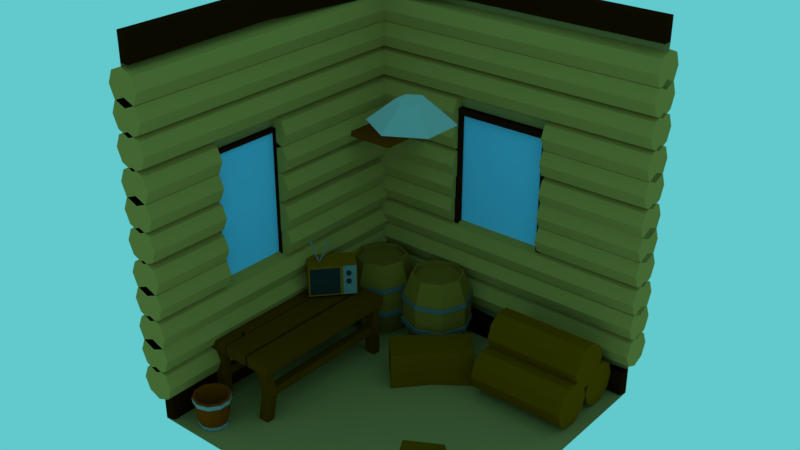 # Source: Room_LowPoly2.blend  (saved by Blender 2.79.0; exported with 4.5.12 LTS)
import bpy
from mathutils import Matrix  # noqa: F401  (used for matrix-valued properties, if any)

bpy.ops.wm.read_factory_settings(use_empty=True)
scene = bpy.context.scene
scene.name = 'Scene'

# ---- collections
col_collection_1 = bpy.data.collections.new('Collection 1'); scene.collection.children.link(col_collection_1)

# ---- materials (node trees are filled in below, after node groups)
mat_wood = bpy.data.materials.new('Wood')
mat_wood.alpha_threshold = 0.0
mat_wood.use_transparent_shadow = False
mat_wood.diffuse_color = (0.448, 0.2265, 0.05376, 1.0)
mat_wood.roughness = 0.5
mat_barell_wood = bpy.data.materials.new('Barell_Wood')
mat_barell_wood.alpha_threshold = 0.0
mat_barell_wood.use_transparent_shadow = False
mat_barell_wood.diffuse_color = (0.2598, 0.1079, 0.01458, 1.0)
mat_barell_wood.roughness = 0.5
mat_material = bpy.data.materials.new('Material')
mat_material.alpha_threshold = 0.0
mat_material.use_transparent_shadow = False
mat_material.diffuse_color = (0.1149, 0.1149, 0.1149, 1.0)
mat_material.roughness = 0.5
mat_hay_001 = bpy.data.materials.new('Hay.001')
mat_hay_001.alpha_threshold = 0.0
mat_hay_001.use_transparent_shadow = False
mat_hay_001.diffuse_color = (0.1895, 0.05353, 0.0, 1.0)
mat_hay_001.roughness = 0.5
mat_tv_wood = bpy.data.materials.new('TV_Wood')
mat_tv_wood.alpha_threshold = 0.0
mat_tv_wood.use_transparent_shadow = False
mat_tv_wood.diffuse_color = (0.2738, 0.08341, 0.0, 1.0)
mat_tv_wood.roughness = 0.5
mat_tv_glass = bpy.data.materials.new('TV_Glass')
mat_tv_glass.alpha_threshold = 0.0
mat_tv_glass.use_transparent_shadow = False
mat_tv_glass.diffuse_color = (0.02038, 0.02038, 0.02038, 1.0)
mat_tv_glass.roughness = 0.5
mat_tv_metall = bpy.data.materials.new('TV_Metall')
mat_tv_metall.alpha_threshold = 0.0
mat_tv_metall.use_transparent_shadow = False
mat_tv_metall.diffuse_color = (0.1734, 0.1734, 0.1734, 1.0)
mat_tv_metall.roughness = 0.5
mat_vedro_wood = bpy.data.materials.new('Vedro_wood')
mat_vedro_wood.alpha_threshold = 0.0
mat_vedro_wood.use_transparent_shadow = False
mat_vedro_wood.diffuse_color = (0.2462, 0.03689, 0.0, 1.0)
mat_vedro_wood.roughness = 0.5
mat_vedro_iron = bpy.data.materials.new('Vedro_Iron')
mat_vedro_iron.alpha_threshold = 0.0
mat_vedro_iron.use_transparent_shadow = False
mat_vedro_iron.diffuse_color = (0.2462, 0.2462, 0.2462, 1.0)
mat_vedro_iron.roughness = 0.5
mat_polka_wood = bpy.data.materials.new('Polka_Wood')
mat_polka_wood.alpha_threshold = 0.0
mat_polka_wood.use_transparent_shadow = False
mat_polka_wood.diffuse_color = (0.1789, 0.03591, 0.0, 1.0)
mat_polka_wood.roughness = 0.5
mat_woodtable = bpy.data.materials.new('WoodTable')
mat_woodtable.alpha_threshold = 0.0
mat_woodtable.use_transparent_shadow = False
mat_woodtable.diffuse_color = (0.1282, 0.03208, 0.0, 1.0)
mat_woodtable.roughness = 0.5
mat_lamp_iron = bpy.data.materials.new('Lamp_Iron')
mat_lamp_iron.alpha_threshold = 0.0
mat_lamp_iron.use_transparent_shadow = False
mat_lamp_iron.diffuse_color = (0.3424, 0.3424, 0.3424, 1.0)
mat_lamp_iron.roughness = 0.5
mat_garage = bpy.data.materials.new('Garage')
mat_garage.alpha_threshold = 0.0
mat_garage.use_transparent_shadow = False
mat_garage.diffuse_color = (0.3467, 0.1946, 0.0648, 1.0)
mat_garage.roughness = 0.5
mat_garage_wood = bpy.data.materials.new('Garage_Wood')
mat_garage_wood.alpha_threshold = 0.0
mat_garage_wood.use_transparent_shadow = False
mat_garage_wood.diffuse_color = (0.03106, 0.005913, 0.0, 1.0)
mat_garage_wood.roughness = 0.5
mat_sky = bpy.data.materials.new('Sky')
mat_sky.alpha_threshold = 0.0
mat_sky.use_transparent_shadow = False
mat_sky.diffuse_color = (0.1805, 0.508, 0.8, 1.0)
mat_sky.roughness = 0.5

# ---- material node trees

# ---- world
world_world = bpy.data.worlds.new('World'); scene.world = world_world
world_world.color = (0.1218, 0.5867, 0.6038)
world_world.use_sun_shadow = False
world_world.sun_shadow_jitter_overblur = 0.0
world_world.cycles.sampling_method = 'MANUAL'

# ---- meshes
me_cylinder_003 = bpy.data.meshes.new('Cylinder.003')
me_cylinder_003.from_pydata([(6.211, 1.0, -1.0), (6.211, 1.0, 1.025), (6.918, 0.7071, -1.0), (6.918, 0.7071, 1.025), (7.211, 2.755e-06, -1.0), (7.211, 2.755e-06, 1.025), (6.918, -0.7071, -1.0), (6.918, -0.7071, 1.025), (6.211, -1.0, -1.0), (6.211, -1.0, 1.025), (5.504, -0.7071, -1.0), (5.504, -0.7071, 1.025), (5.211, 2.593e-06, -1.0), (5.211, 2.593e-06, 1.025), (5.504, 0.7071, -1.0), (5.504, 0.7071, 1.025), (7.671, 1.0, -1.0), (7.671, 1.0, 1.025), (8.378, 0.7071, -1.0), (8.378, 0.7071, 1.025), (8.671, 2.834e-06, -1.0), (8.671, 2.834e-06, 1.025), (8.378, -0.7071, -1.0), (8.378, -0.7071, 1.025), (7.671, -1.0, -1.0), (7.671, -1.0, 1.025), (6.964, -0.7071, -1.0), (6.964, -0.7071, 1.025), (6.671, 2.673e-06, -1.0), (6.671, 2.673e-06, 1.025), (6.964, 0.7071, -1.0), (6.964, 0.7071, 1.025), (9.366, 1.0, -1.0), (9.366, 1.0, 1.025), (10.07, 0.7071, -1.0), (10.07, 0.7071, 1.025), (10.37, 1.918e-06, -1.0), (10.37, 1.918e-06, 1.025), (10.07, -0.7071, -1.0), (10.07, -0.7071, 1.025), (9.366, -1.0, -1.0), (9.366, -1.0, 1.025), (8.658, -0.7071, -1.0), (8.658, -0.7071, 1.025), (8.366, 1.865e-06, -1.0), (8.366, 1.865e-06, 1.025), (8.658, 0.7071, -1.0), (8.658, 0.7071, 1.025), (10.87, 1.0, -1.0), (10.87, 1.0, 1.025), (11.57, 0.7071, -1.0), (11.57, 0.7071, 1.025), (11.87, 3.007e-06, -1.0), (11.87, 3.007e-06, 1.025), (11.57, -0.7071, -1.0), (11.57, -0.7071, 1.025), (10.87, -1.0, -1.0), (10.87, -1.0, 1.025), (10.16, -0.7071, -1.0), (10.16, -0.7071, 1.025), (9.867, 2.846e-06, -1.0), (9.867, 2.846e-06, 1.025), (10.16, 0.7071, -1.0), (10.16, 0.7071, 1.025), (12.56, 1.0, -1.0), (12.56, 1.0, 1.025), (13.27, 0.7071, -1.0), (13.27, 0.7071, 1.025), (13.56, 2.091e-06, -1.0), (13.56, 2.091e-06, 1.025), (13.27, -0.7071, -1.0), (13.27, -0.7071, 1.025), (12.56, -1.0, -1.0), (12.56, -1.0, 1.025), (11.85, -0.7071, -1.0), (11.85, -0.7071, 1.025), (11.56, 2.038e-06, -1.0), (11.56, 2.038e-06, 1.025), (11.85, 0.7071, -1.0), (11.85, 0.7071, 1.025), (1.699, 1.0, -1.0), (1.699, 1.0, 1.025), (2.407, 0.7071, -1.0), (2.407, 0.7071, 1.025), (2.699, 1.801e-06, -1.0), (2.699, 1.801e-06, 1.025), (2.407, -0.7071, -1.0), (2.407, -0.7071, 1.025), (1.699, -1.0, -1.0), (1.699, -1.0, 1.025), (0.9923, -0.7071, -1.0), (0.9923, -0.7071, 1.025), (0.6994, 1.64e-06, -1.0), (0.6994, 1.64e-06, 1.025), (0.9923, 0.7071, -1.0), (0.9923, 0.7071, 1.025), (3.16, 1.0, -1.0), (3.16, 1.0, 1.025), (3.867, 0.7071, -1.0), (3.867, 0.7071, 1.025), (4.16, 1.88e-06, -1.0), (4.16, 1.88e-06, 1.025), (3.867, -0.7071, -1.0), (3.867, -0.7071, 1.025), (3.16, -1.0, -1.0), (3.16, -1.0, 1.025), (2.453, -0.7071, -1.0), (2.453, -0.7071, 1.025), (2.16, 1.719e-06, -1.0), (2.16, 1.719e-06, 1.025), (2.453, 0.7071, -1.0), (2.453, 0.7071, 1.025), (4.854, 1.0, -1.0), (4.854, 1.0, 1.025), (5.561, 0.7071, -1.0), (5.561, 0.7071, 1.025), (5.854, 9.642e-07, -1.0), (5.854, 9.642e-07, 1.025), (5.561, -0.7071, -1.0), (5.561, -0.7071, 1.025), (4.854, -1.0, -1.0), (4.854, -1.0, 1.025), (4.147, -0.7071, -1.0), (4.147, -0.7071, 1.025), (3.854, 9.114e-07, -1.0), (3.854, 9.114e-07, 1.025), (4.147, 0.7071, -1.0), (4.147, 0.7071, 1.025), (-3.155, 1.0, -1.0), (-3.155, 1.0, 1.025), (-2.448, 0.7071, -1.0), (-2.448, 0.7071, 1.025), (-2.155, 9.642e-07, -1.0), (-2.155, 9.642e-07, 1.025), (-2.448, -0.7071, -1.0), (-2.448, -0.7071, 1.025), (-3.155, -1.0, -1.0), (-3.155, -1.0, 1.025), (-3.862, -0.7071, -1.0), (-3.862, -0.7071, 1.025), (-4.155, 9.114e-07, -1.0), (-4.155, 9.114e-07, 1.025), (-3.862, 0.7071, -1.0), (-3.862, 0.7071, 1.025), (-1.694, 1.0, -1.0), (-1.694, 1.0, 1.025), (-0.9872, 0.7071, -1.0), (-0.9872, 0.7071, 1.025), (-0.6943, 9.642e-07, -1.0), (-0.6943, 9.642e-07, 1.025), (-0.9872, -0.7071, -1.0), (-0.9872, -0.7071, 1.025), (-1.694, -1.0, -1.0), (-1.694, -1.0, 1.025), (-2.401, -0.7071, -1.0), (-2.401, -0.7071, 1.025), (-2.694, 9.114e-07, -1.0), (-2.694, 9.114e-07, 1.025), (-2.401, 0.7071, -1.0), (-2.401, 0.7071, 1.025), (0.0, 1.0, -1.0), (1.671e-08, 1.0, 1.025), (0.7071, 0.7071, -1.0), (0.7071, 0.7071, 1.025), (1.0, -4.371e-08, -1.0), (1.0, -4.371e-08, 1.025), (0.7071, -0.7071, -1.0), (0.7071, -0.7071, 1.025), (-8.742e-08, -1.0, -1.0), (-7.071e-08, -1.0, 1.025), (-0.7071, -0.7071, -1.0), (-0.7071, -0.7071, 1.025), (-1.0, 1.192e-08, -1.0), (-1.0, 1.192e-08, 1.025), (-0.7071, 0.7071, -1.0), (-0.7071, 0.7071, 1.025), (3.16, 1.0, -0.2955), (3.867, 0.7071, -0.2955), (4.16, 1.88e-06, -0.2955), (3.867, -0.7071, -0.2955), (3.16, -1.0, -0.2955), (2.453, -0.7071, -0.2955), (2.16, 1.719e-06, -0.2955), (2.453, 0.7071, -0.2955), (4.854, 1.0, -0.2951), (5.561, 0.7071, -0.2951), (5.854, 9.642e-07, -0.2951), (5.561, -0.7071, -0.2951), (4.854, -1.0, -0.2951), (4.147, -0.7071, -0.2951), (3.854, 9.114e-07, -0.2951), (4.147, 0.7071, -0.2951), (6.211, 1.0, -0.3027), (6.918, 0.7071, -0.3027), (7.211, 2.755e-06, -0.3027), (6.918, -0.7071, -0.3027), (6.211, -1.0, -0.3027), (5.504, -0.7071, -0.3027), (5.211, 2.593e-06, -0.3027), (5.504, 0.7071, -0.3027), (7.671, 1.0, -0.3058), (8.378, 0.7071, -0.3058), (8.671, 2.834e-06, -0.3058), (8.378, -0.7071, -0.3058), (7.671, -1.0, -0.3058), (6.964, -0.7071, -0.3058), (6.671, 2.673e-06, -0.3058), (6.964, 0.7071, -0.3058), (7.671, 1.0, 0.3375), (8.378, 0.7071, 0.3375), (8.671, 2.834e-06, 0.3375), (8.378, -0.7071, 0.3375), (7.671, -1.0, 0.3375), (6.964, -0.7071, 0.3375), (6.671, 2.673e-06, 0.3375), (6.964, 0.7071, 0.3375), (6.211, 1.0, 0.3399), (6.918, 0.7071, 0.3399), (7.211, 2.755e-06, 0.3399), (6.918, -0.7071, 0.3399), (6.211, -1.0, 0.3399), (5.504, -0.7071, 0.3399), (5.211, 2.593e-06, 0.3399), (5.504, 0.7071, 0.3399), (4.854, 1.0, 0.3436), (5.561, 0.7071, 0.3436), (5.854, 9.642e-07, 0.3436), (5.561, -0.7071, 0.3436), (4.854, -1.0, 0.3436), (4.147, -0.7071, 0.3436), (3.854, 9.114e-07, 0.3436), (4.147, 0.7071, 0.3436), (3.16, 1.0, 0.336), (3.867, 0.7071, 0.336), (4.16, 1.88e-06, 0.336), (3.867, -0.7071, 0.336), (3.16, -1.0, 0.336), (2.453, -0.7071, 0.336), (2.16, 1.719e-06, 0.336), (2.453, 0.7071, 0.336), (1.699, 1.0, 0.3378), (2.407, 0.7071, 0.3378), (2.699, 1.801e-06, 0.3378), (2.407, -0.7071, 0.3378), (1.699, -1.0, 0.3378), (0.9923, -0.7071, 0.3378), (0.6994, 1.64e-06, 0.3378), (0.9923, 0.7071, 0.3378), (2.407, 0.7071, -0.2962), (2.699, 1.801e-06, -0.2962), (2.407, -0.7071, -0.2962), (1.699, -1.0, -0.2962), (0.9923, -0.7071, -0.2962), (0.6994, 1.64e-06, -0.2962), (0.9923, 0.7071, -0.2962), (1.699, 1.0, -0.2962), (-3.155, -0.1633, -0.8437), (-3.155, -17.98, -0.8437), (-2.448, -0.1633, -0.8764), (-2.448, -17.98, -0.8764), (-2.155, -0.1633, -0.9553), (-2.155, -17.98, -0.9553), (-2.448, -0.1633, -1.034), (-2.448, -17.98, -1.034), (-3.155, -0.1633, -1.067), (-3.155, -17.98, -1.067), (-3.862, -0.1633, -1.034), (-3.862, -17.98, -1.034), (-4.155, -0.1633, -0.9553), (-4.155, -17.98, -0.9553), (-3.862, -0.1633, -0.8764), (-3.862, -17.98, -0.8764), (-1.694, -0.1633, -0.8437), (-1.694, -17.98, -0.8437), (-0.9872, -0.1633, -0.8764), (-0.9872, -17.98, -0.8764), (-0.6943, -0.1633, -0.9553), (-0.6943, -17.98, -0.9553), (-0.9872, -0.1633, -1.034), (-0.9872, -17.98, -1.034), (-1.694, -0.1633, -1.067), (-1.694, -17.98, -1.067), (-2.401, -0.1633, -1.034), (-2.401, -17.98, -1.034), (-2.694, -0.1633, -0.9553), (-2.694, -17.98, -0.9553), (-2.401, -0.1633, -0.8764), (-2.401, -17.98, -0.8764), (1.881e-07, -0.1633, -0.8437), (-1.242e-06, -17.98, -0.8437), (0.7071, -0.1633, -0.8764), (0.7071, -17.98, -0.8764), (1.0, -0.1633, -0.9553), (1.0, -17.98, -0.9553), (0.7071, -0.1633, -1.034), (0.7071, -17.98, -1.034), (-1.695e-07, -0.1633, -1.067), (-1.6e-06, -17.98, -1.067), (-0.7071, -0.1633, -1.034), (-0.7071, -17.98, -1.034), (-1.0, -0.1633, -0.9553), (-1.0, -17.98, -0.9553), (-0.7071, -0.1633, -0.8764), (-0.7071, -17.98, -0.8764), (1.789, -0.1633, -0.8437), (1.789, -17.98, -0.8437), (2.496, -0.1633, -0.8764), (2.496, -17.98, -0.8764), (2.789, -0.1633, -0.9553), (2.789, -17.98, -0.9553), (2.496, -0.1633, -1.034), (2.496, -17.98, -1.034), (1.789, -0.1633, -1.067), (1.789, -17.98, -1.067), (1.081, -0.1633, -1.034), (1.081, -17.98, -1.034), (0.7885, -0.1633, -0.9553), (0.7885, -17.98, -0.9553), (1.081, -0.1633, -0.8764), (1.081, -17.98, -0.8764), (3.249, -0.1633, -0.8437), (3.249, -17.98, -0.8437), (3.956, -0.1633, -0.8764), (3.956, -17.98, -0.8764), (4.249, -0.1633, -0.9553), (4.249, -17.98, -0.9553), (3.956, -0.1633, -1.034), (3.956, -17.98, -1.034), (3.249, -0.1633, -1.067), (3.249, -17.98, -1.067), (2.542, -0.1633, -1.034), (2.542, -17.98, -1.034), (2.249, -0.1633, -0.9553), (2.249, -17.98, -0.9553), (2.542, -0.1633, -0.8764), (2.542, -17.98, -0.8764), (4.943, -0.1633, -0.8437), (4.943, -17.98, -0.8437), (5.65, -0.1633, -0.8764), (5.65, -17.98, -0.8764), (5.943, -0.1633, -0.9553), (5.943, -17.98, -0.9553), (5.65, -0.1633, -1.034), (5.65, -17.98, -1.034), (4.943, -0.1633, -1.067), (4.943, -17.98, -1.067), (4.236, -0.1633, -1.034), (4.236, -17.98, -1.034), (3.943, -0.1633, -0.9553), (3.943, -17.98, -0.9553), (4.236, -0.1633, -0.8764), (4.236, -17.98, -0.8764), (6.751, -0.1633, -0.8437), (6.751, -17.98, -0.8437), (7.458, -0.1633, -0.8764), (7.458, -17.98, -0.8764), (7.751, -0.1633, -0.9553), (7.751, -17.98, -0.9553), (7.458, -0.1633, -1.034), (7.458, -17.98, -1.034), (6.751, -0.1633, -1.067), (6.751, -17.98, -1.067), (6.044, -0.1633, -1.034), (6.044, -17.98, -1.034), (5.751, -0.1633, -0.9553), (5.751, -17.98, -0.9553), (6.044, -0.1633, -0.8764), (6.044, -17.98, -0.8764), (8.211, -0.1633, -0.8437), (8.211, -17.98, -0.8437), (8.919, -0.1633, -0.8764), (8.919, -17.98, -0.8764), (9.211, -0.1633, -0.9553), (9.211, -17.98, -0.9553), (8.919, -0.1633, -1.034), (8.919, -17.98, -1.034), (8.211, -0.1633, -1.067), (8.211, -17.98, -1.067), (7.504, -0.1633, -1.034), (7.504, -17.98, -1.034), (7.211, -0.1633, -0.9553), (7.211, -17.98, -0.9553), (7.504, -0.1633, -0.8764), (7.504, -17.98, -0.8764), (9.906, -0.1633, -0.8437), (9.906, -17.98, -0.8437), (10.61, -0.1633, -0.8764), (10.61, -17.98, -0.8764), (10.91, -0.1633, -0.9553), (10.91, -17.98, -0.9553), (10.61, -0.1633, -1.034), (10.61, -17.98, -1.034), (9.906, -0.1633, -1.067), (9.906, -17.98, -1.067), (9.199, -0.1633, -1.034), (9.199, -17.98, -1.034), (8.906, -0.1633, -0.9553), (8.906, -17.98, -0.9553), (9.199, -0.1633, -0.8764), (9.199, -17.98, -0.8764), (11.29, -0.1633, -0.8437), (11.29, -17.98, -0.8437), (11.99, -0.1633, -0.8764), (11.99, -17.98, -0.8764), (12.29, -0.1633, -0.9553), (12.29, -17.98, -0.9553), (11.99, -0.1633, -1.034), (11.99, -17.98, -1.034), (11.29, -0.1633, -1.067), (11.29, -17.98, -1.067), (10.58, -0.1633, -1.034), (10.58, -17.98, -1.034), (10.29, -0.1633, -0.9553), (10.29, -17.98, -0.9553), (10.58, -0.1633, -0.8764), (10.58, -17.98, -0.8764), (12.98, -0.1633, -0.8437), (12.98, -17.98, -0.8437), (13.69, -0.1633, -0.8764), (13.69, -17.98, -0.8764), (13.98, -0.1633, -0.9553), (13.98, -17.98, -0.9553), (13.69, -0.1633, -1.034), (13.69, -17.98, -1.034), (12.98, -0.1633, -1.067), (12.98, -17.98, -1.067), (12.27, -0.1633, -1.034), (12.27, -17.98, -1.034), (11.98, -0.1633, -0.9553), (11.98, -17.98, -0.9553), (12.27, -0.1633, -0.8764), (12.27, -17.98, -0.8764), (8.211, -8.917, -0.8437), (8.919, -8.917, -0.8764), (9.211, -8.917, -0.9553), (8.919, -8.917, -1.034), (8.211, -8.917, -1.067), (7.504, -8.917, -1.034), (7.211, -8.917, -0.9553), (7.504, -8.917, -0.8764), (6.751, -8.953, -0.8437), (7.458, -8.953, -0.8764), (7.751, -8.953, -0.9553), (7.458, -8.953, -1.034), (6.751, -8.953, -1.067), (6.044, -8.953, -1.034), (5.751, -8.953, -0.9553), (6.044, -8.953, -0.8764), (4.943, -8.953, -0.8437), (5.65, -8.953, -0.8764), (5.943, -8.953, -0.9553), (5.65, -8.953, -1.034), (4.943, -8.953, -1.067), (4.236, -8.953, -1.034), (3.943, -8.953, -0.9553), (4.236, -8.953, -0.8764), (3.249, -8.953, -0.8437), (3.956, -8.953, -0.8764), (4.249, -8.953, -0.9553), (3.956, -8.953, -1.034), (3.249, -8.953, -1.067), (2.542, -8.953, -1.034), (2.249, -8.953, -0.9553), (2.542, -8.953, -0.8764), (3.249, -13.38, -0.8437), (3.956, -13.38, -0.8764), (4.249, -13.38, -0.9553), (3.956, -13.38, -1.034), (3.249, -13.38, -1.067), (2.542, -13.38, -1.034), (2.249, -13.38, -0.9553), (2.542, -13.38, -0.8764), (4.943, -13.35, -0.8437), (5.65, -13.35, -0.8764), (5.943, -13.35, -0.9553), (5.65, -13.35, -1.034), (4.943, -13.35, -1.067), (4.236, -13.35, -1.034), (3.943, -13.35, -0.9553), (4.236, -13.35, -0.8764), (6.751, -13.35, -0.8437), (7.458, -13.35, -0.8764), (7.751, -13.35, -0.9553), (7.458, -13.35, -1.034), (6.751, -13.35, -1.067), (6.044, -13.35, -1.034), (5.751, -13.35, -0.9553), (6.044, -13.35, -0.8764), (8.211, -13.33, -0.8437), (8.919, -13.33, -0.8764), (9.211, -13.33, -0.9553), (8.919, -13.33, -1.034), (8.211, -13.33, -1.067), (7.504, -13.33, -1.034), (7.211, -13.33, -0.9553), (7.504, -13.33, -0.8764), (1.789, -8.953, -0.8437), (2.496, -8.953, -0.8764), (2.789, -8.953, -0.9553), (2.496, -8.953, -1.034), (1.789, -8.953, -1.067), (1.081, -8.953, -1.034), (0.7885, -8.953, -0.9553), (1.081, -8.953, -0.8764), (1.789, -13.35, -0.8437), (2.496, -13.35, -0.8764), (2.789, -13.35, -0.9553), (2.496, -13.35, -1.034), (1.789, -13.35, -1.067), (1.081, -13.35, -1.034), (0.7885, -13.35, -0.9553), (1.081, -13.35, -0.8764)], [], [(216, 1, 3, 217), (217, 3, 5, 218), (218, 5, 7, 219), (219, 7, 9, 220), (220, 9, 11, 221), (221, 11, 13, 222), (3, 1, 15, 13, 11, 9, 7, 5), (222, 13, 15, 223), (223, 15, 1, 216), (0, 2, 4, 6, 8, 10, 12, 14), (208, 17, 19, 209), (209, 19, 21, 210), (210, 21, 23, 211), (211, 23, 25, 212), (212, 25, 27, 213), (213, 27, 29, 214), (19, 17, 31, 29, 27, 25, 23, 21), (214, 29, 31, 215), (215, 31, 17, 208), (16, 18, 20, 22, 24, 26, 28, 30), (32, 33, 35, 34), (34, 35, 37, 36), (36, 37, 39, 38), (38, 39, 41, 40), (40, 41, 43, 42), (42, 43, 45, 44), (35, 33, 47, 45, 43, 41, 39, 37), (44, 45, 47, 46), (46, 47, 33, 32), (32, 34, 36, 38, 40, 42, 44, 46), (48, 49, 51, 50), (50, 51, 53, 52), (52, 53, 55, 54), (54, 55, 57, 56), (56, 57, 59, 58), (58, 59, 61, 60), (51, 49, 63, 61, 59, 57, 55, 53), (60, 61, 63, 62), (62, 63, 49, 48), (64, 65, 67, 66), (66, 67, 69, 68), (68, 69, 71, 70), (70, 71, 73, 72), (72, 73, 75, 74), (74, 75, 77, 76), (67, 65, 79, 77, 75, 73, 71, 69), (76, 77, 79, 78), (78, 79, 65, 64), (240, 81, 83, 241), (241, 83, 85, 242), (242, 85, 87, 243), (243, 87, 89, 244), (244, 89, 91, 245), (245, 91, 93, 246), (83, 81, 95, 93, 91, 89, 87, 85), (246, 93, 95, 247), (247, 95, 81, 240), (80, 82, 84, 86, 88, 90, 92, 94), (232, 97, 99, 233), (233, 99, 101, 234), (234, 101, 103, 235), (235, 103, 105, 236), (236, 105, 107, 237), (237, 107, 109, 238), (99, 97, 111, 109, 107, 105, 103, 101), (238, 109, 111, 239), (239, 111, 97, 232), (96, 98, 100, 102, 104, 106, 108, 110), (224, 113, 115, 225), (225, 115, 117, 226), (226, 117, 119, 227), (227, 119, 121, 228), (228, 121, 123, 229), (229, 123, 125, 230), (115, 113, 127, 125, 123, 121, 119, 117), (230, 125, 127, 231), (231, 127, 113, 224), (112, 114, 116, 118, 120, 122, 124, 126), (128, 129, 131, 130), (130, 131, 133, 132), (132, 133, 135, 134), (134, 135, 137, 136), (136, 137, 139, 138), (138, 139, 141, 140), (131, 129, 143, 141, 139, 137, 135, 133), (140, 141, 143, 142), (142, 143, 129, 128), (128, 130, 132, 134, 136, 138, 140, 142), (144, 145, 147, 146), (146, 147, 149, 148), (148, 149, 151, 150), (150, 151, 153, 152), (152, 153, 155, 154), (154, 155, 157, 156), (147, 145, 159, 157, 155, 153, 151, 149), (156, 157, 159, 158), (158, 159, 145, 144), (144, 146, 148, 150, 152, 154, 156, 158), (160, 161, 163, 162), (162, 163, 165, 164), (164, 165, 167, 166), (166, 167, 169, 168), (168, 169, 171, 170), (170, 171, 173, 172), (163, 161, 175, 173, 171, 169, 167, 165), (172, 173, 175, 174), (174, 175, 161, 160), (160, 162, 164, 166, 168, 170, 172, 174), (110, 183, 176, 96), (108, 182, 183, 110), (106, 181, 182, 108), (104, 180, 181, 106), (102, 179, 180, 104), (100, 178, 179, 102), (98, 177, 178, 100), (96, 176, 177, 98), (126, 191, 184, 112), (124, 190, 191, 126), (122, 189, 190, 124), (120, 188, 189, 122), (118, 187, 188, 120), (116, 186, 187, 118), (114, 185, 186, 116), (112, 184, 185, 114), (14, 199, 192, 0), (12, 198, 199, 14), (10, 197, 198, 12), (8, 196, 197, 10), (6, 195, 196, 8), (4, 194, 195, 6), (2, 193, 194, 4), (0, 192, 193, 2), (30, 207, 200, 16), (28, 206, 207, 30), (26, 205, 206, 28), (24, 204, 205, 26), (22, 203, 204, 24), (20, 202, 203, 22), (18, 201, 202, 20), (16, 200, 201, 18), (215, 208, 209, 210, 211, 212, 213, 214), (223, 216, 217, 218, 219, 220, 221, 222), (231, 224, 225, 226, 227, 228, 229, 230), (239, 232, 233, 234, 235, 236, 237, 238), (183, 182, 181, 180, 179, 178, 177, 176), (191, 190, 189, 188, 187, 186, 185, 184), (199, 198, 197, 196, 195, 194, 193, 192), (207, 206, 205, 204, 203, 202, 201, 200), (247, 240, 241, 242, 243, 244, 245, 246), (255, 254, 253, 252, 251, 250, 249, 248), (80, 255, 248, 82), (82, 248, 249, 84), (84, 249, 250, 86), (86, 250, 251, 88), (88, 251, 252, 90), (90, 252, 253, 92), (92, 253, 254, 94), (94, 254, 255, 80), (256, 257, 259, 258), (258, 259, 261, 260), (260, 261, 263, 262), (262, 263, 265, 264), (264, 265, 267, 266), (266, 267, 269, 268), (259, 257, 271, 269, 267, 265, 263, 261), (268, 269, 271, 270), (270, 271, 257, 256), (272, 273, 275, 274), (274, 275, 277, 276), (276, 277, 279, 278), (278, 279, 281, 280), (280, 281, 283, 282), (282, 283, 285, 284), (275, 273, 287, 285, 283, 281, 279, 277), (284, 285, 287, 286), (286, 287, 273, 272), (288, 289, 291, 290), (290, 291, 293, 292), (292, 293, 295, 294), (294, 295, 297, 296), (296, 297, 299, 298), (298, 299, 301, 300), (291, 289, 303, 301, 299, 297, 295, 293), (300, 301, 303, 302), (302, 303, 289, 288), (504, 305, 307, 505), (505, 307, 309, 506), (506, 309, 311, 507), (507, 311, 313, 508), (508, 313, 315, 509), (509, 315, 317, 510), (307, 305, 319, 317, 315, 313, 311, 309), (510, 317, 319, 511), (511, 319, 305, 504), (464, 321, 323, 465), (465, 323, 325, 466), (466, 325, 327, 467), (467, 327, 329, 468), (468, 329, 331, 469), (469, 331, 333, 470), (323, 321, 335, 333, 331, 329, 327, 325), (470, 333, 335, 471), (471, 335, 321, 464), (472, 337, 339, 473), (473, 339, 341, 474), (474, 341, 343, 475), (475, 343, 345, 476), (476, 345, 347, 477), (477, 347, 349, 478), (339, 337, 351, 349, 347, 345, 343, 341), (478, 349, 351, 479), (479, 351, 337, 472), (480, 353, 355, 481), (481, 355, 357, 482), (482, 357, 359, 483), (483, 359, 361, 484), (484, 361, 363, 485), (485, 363, 365, 486), (355, 353, 367, 365, 363, 361, 359, 357), (486, 365, 367, 487), (487, 367, 353, 480), (488, 369, 371, 489), (489, 371, 373, 490), (490, 373, 375, 491), (491, 375, 377, 492), (492, 377, 379, 493), (493, 379, 381, 494), (371, 369, 383, 381, 379, 377, 375, 373), (494, 381, 383, 495), (495, 383, 369, 488), (384, 385, 387, 386), (386, 387, 389, 388), (388, 389, 391, 390), (390, 391, 393, 392), (392, 393, 395, 394), (394, 395, 397, 396), (387, 385, 399, 397, 395, 393, 391, 389), (396, 397, 399, 398), (398, 399, 385, 384), (400, 401, 403, 402), (402, 403, 405, 404), (404, 405, 407, 406), (406, 407, 409, 408), (408, 409, 411, 410), (410, 411, 413, 412), (403, 401, 415, 413, 411, 409, 407, 405), (412, 413, 415, 414), (414, 415, 401, 400), (416, 417, 419, 418), (418, 419, 421, 420), (420, 421, 423, 422), (422, 423, 425, 424), (424, 425, 427, 426), (426, 427, 429, 428), (419, 417, 431, 429, 427, 425, 423, 421), (428, 429, 431, 430), (430, 431, 417, 416), (382, 439, 432, 368), (380, 438, 439, 382), (378, 437, 438, 380), (376, 436, 437, 378), (374, 435, 436, 376), (372, 434, 435, 374), (370, 433, 434, 372), (368, 432, 433, 370), (366, 447, 440, 352), (364, 446, 447, 366), (362, 445, 446, 364), (360, 444, 445, 362), (358, 443, 444, 360), (356, 442, 443, 358), (354, 441, 442, 356), (352, 440, 441, 354), (350, 455, 448, 336), (348, 454, 455, 350), (346, 453, 454, 348), (344, 452, 453, 346), (342, 451, 452, 344), (340, 450, 451, 342), (338, 449, 450, 340), (336, 448, 449, 338), (334, 463, 456, 320), (332, 462, 463, 334), (330, 461, 462, 332), (328, 460, 461, 330), (326, 459, 460, 328), (324, 458, 459, 326), (322, 457, 458, 324), (320, 456, 457, 322), (318, 503, 496, 304), (316, 502, 503, 318), (314, 501, 502, 316), (312, 500, 501, 314), (310, 499, 500, 312), (308, 498, 499, 310), (306, 497, 498, 308), (304, 496, 497, 306), (439, 438, 437, 436, 435, 434, 433, 432), (447, 446, 445, 444, 443, 442, 441, 440), (455, 454, 453, 452, 451, 450, 449, 448), (463, 462, 461, 460, 459, 458, 457, 456), (503, 502, 501, 500, 499, 498, 497, 496), (511, 504, 505, 506, 507, 508, 509, 510), (471, 464, 465, 466, 467, 468, 469, 470), (479, 472, 473, 474, 475, 476, 477, 478), (487, 480, 481, 482, 483, 484, 485, 486), (495, 488, 489, 490, 491, 492, 493, 494)])
me_cylinder_003.materials.append(mat_wood)
me_cylinder_003.use_remesh_preserve_volume = False
me_cylinder_003.use_remesh_preserve_attributes = False
me_cylinder_003.use_mirror_vertex_groups = False
me_cylinder_003.update()
me_cylinder_001 = bpy.data.meshes.new('Cylinder.001')
me_cylinder_001.from_pydata([(-9.667e-09, 0.7727, -0.7727), (-9.667e-09, 0.7727, 0.7727), (0.5464, 0.5464, -0.7727), (0.5464, 0.5464, 0.7727), (0.7727, -3.165e-08, -0.7727), (0.7727, -3.165e-08, 0.7727), (0.5464, -0.5464, -0.7727), (0.5464, -0.5464, 0.7727), (-7.722e-08, -0.7727, -0.7727), (-7.722e-08, -0.7727, 0.7727), (-0.5464, -0.5464, -0.7727), (-0.5464, -0.5464, 0.7727), (-0.7727, 1.135e-08, -0.7727), (-0.7727, 1.135e-08, 0.7727), (-0.5464, 0.5464, -0.7727), (-0.5464, 0.5464, 0.7727), (0.0, 1.0, -0.2792), (0.7071, 0.7071, -0.2792), (1.0, -4.371e-08, -0.2792), (0.7071, -0.7071, -0.2792), (-8.742e-08, -1.0, -0.2792), (-0.7071, -0.7071, -0.2792), (-1.0, 1.192e-08, -0.2792), (-0.7071, 0.7071, -0.2792), (0.0, 1.0, 0.3252), (0.7071, 0.7071, 0.3252), (1.0, -4.371e-08, 0.3252), (0.7071, -0.7071, 0.3252), (-8.742e-08, -1.0, 0.3252), (-0.7071, -0.7071, 0.3252), (-1.0, 1.192e-08, 0.3252), (-0.7071, 0.7071, 0.3252), (-1.132e-08, 0.7093, -0.769), (0.5015, 0.5015, -0.769), (0.5015, 0.5015, 0.7756), (-1.132e-08, 0.7093, 0.7756), (0.7093, -2.721e-08, -0.769), (0.7093, -2.721e-08, 0.7756), (0.5015, -0.5015, -0.769), (0.5015, -0.5015, 0.7756), (-7.333e-08, -0.7093, -0.769), (-7.333e-08, -0.7093, 0.7756), (-0.5015, -0.5015, -0.769), (-0.5015, -0.5015, 0.7756), (-0.7093, 1.225e-08, -0.769), (-0.7093, 1.225e-08, 0.7756), (-0.5015, 0.5015, -0.769), (-0.5015, 0.5015, 0.7756), (-1.132e-08, 0.7093, -0.6841), (0.5015, 0.5015, -0.6841), (0.5015, 0.5015, 0.6907), (-1.132e-08, 0.7093, 0.6907), (0.7093, -2.721e-08, -0.6841), (0.7093, -2.721e-08, 0.6907), (0.5015, -0.5015, -0.6841), (0.5015, -0.5015, 0.6907), (-7.333e-08, -0.7093, -0.6841), (-7.333e-08, -0.7093, 0.6907), (-0.5015, -0.5015, -0.6841), (-0.5015, -0.5015, 0.6907), (-0.7093, 1.225e-08, -0.6841), (-0.7093, 1.225e-08, 0.6907), (-0.5015, 0.5015, -0.6841), (-0.5015, 0.5015, 0.6907), (0.7071, 0.7071, 0.229), (1.0, -4.371e-08, 0.229), (0.7071, -0.7071, 0.229), (-8.742e-08, -1.0, 0.229), (-0.7071, -0.7071, 0.229), (-1.0, 1.192e-08, 0.229), (-0.7071, 0.7071, 0.229), (0.0, 1.0, 0.229), (0.7071, 0.7071, -0.1927), (1.0, -4.371e-08, -0.1927), (0.7071, -0.7071, -0.1927), (-8.742e-08, -1.0, -0.1927), (-0.7071, -0.7071, -0.1927), (-1.0, 1.192e-08, -0.1927), (-0.7071, 0.7071, -0.1927), (0.0, 1.0, -0.1927), (0.7334, 0.7334, -0.2006), (0.7334, 0.7334, -0.2903), (1.037, -4.547e-08, -0.2006), (1.037, -4.547e-08, -0.2903), (0.7334, -0.7334, -0.2006), (0.7334, -0.7334, -0.2903), (-8.836e-08, -1.037, -0.2006), (-8.836e-08, -1.037, -0.2903), (-0.7334, -0.7334, -0.2006), (-0.7334, -0.7334, -0.2903), (-1.037, 1.223e-08, -0.2006), (-1.037, 1.223e-08, -0.2903), (-0.7334, 0.7334, -0.2006), (-0.7334, 0.7334, -0.2903), (2.313e-09, 1.037, -0.2903), (2.313e-09, 1.037, 0.2368), (2.313e-09, 1.037, 0.3365), (-0.7334, 0.7334, 0.3365), (-1.037, 1.223e-08, 0.3365), (-0.7334, -0.7334, 0.3365), (-8.836e-08, -1.037, 0.3365), (0.7334, -0.7334, 0.3365), (1.037, -4.547e-08, 0.3365), (0.7334, 0.7334, 0.3365), (0.7334, 0.7334, 0.2368), (1.037, -4.547e-08, 0.2368), (0.7334, -0.7334, 0.2368), (-8.836e-08, -1.037, 0.2368), (-0.7334, -0.7334, 0.2368), (-1.037, 1.223e-08, 0.2368), (-0.7334, 0.7334, 0.2368), (2.313e-09, 1.037, -0.2006)], [], [(24, 1, 3, 25), (25, 3, 5, 26), (26, 5, 7, 27), (27, 7, 9, 28), (28, 9, 11, 29), (29, 11, 13, 30), (12, 14, 46, 44), (30, 13, 15, 31), (31, 15, 1, 24), (2, 4, 36, 33), (14, 23, 16, 0), (12, 22, 23, 14), (10, 21, 22, 12), (8, 20, 21, 10), (6, 19, 20, 8), (4, 18, 19, 6), (2, 17, 18, 4), (0, 16, 17, 2), (78, 79, 111, 92), (29, 30, 98, 99), (66, 65, 105, 106), (20, 19, 85, 87), (30, 31, 97, 98), (65, 64, 104, 105), (21, 20, 87, 89), (31, 24, 96, 97), (32, 33, 49, 48), (41, 39, 55, 57), (5, 3, 34, 37), (15, 13, 45, 47), (8, 10, 42, 40), (11, 9, 41, 43), (4, 6, 38, 36), (14, 0, 32, 46), (0, 2, 33, 32), (7, 5, 37, 39), (1, 15, 47, 35), (3, 1, 35, 34), (10, 12, 44, 42), (13, 11, 43, 45), (6, 8, 40, 38), (9, 7, 39, 41), (50, 51, 63, 61, 59, 57, 55, 53), (48, 49, 52, 54, 56, 58, 60, 62), (35, 47, 63, 51), (40, 42, 58, 56), (34, 35, 51, 50), (43, 41, 57, 59), (33, 36, 52, 49), (42, 44, 60, 58), (37, 34, 50, 53), (45, 43, 59, 61), (36, 38, 54, 52), (44, 46, 62, 60), (39, 37, 53, 55), (47, 45, 61, 63), (38, 40, 56, 54), (46, 32, 48, 62), (79, 71, 64, 72), (72, 64, 65, 73), (73, 65, 66, 74), (74, 66, 67, 75), (75, 67, 68, 76), (76, 68, 69, 77), (77, 69, 70, 78), (78, 70, 71, 79), (64, 71, 95, 104), (22, 21, 89, 91), (23, 22, 91, 93), (16, 23, 93, 94), (79, 72, 80, 111), (72, 73, 82, 80), (73, 74, 84, 82), (24, 25, 103, 96), (110, 97, 96, 95), (109, 98, 97, 110), (108, 99, 98, 109), (107, 100, 99, 108), (106, 101, 100, 107), (105, 102, 101, 106), (104, 103, 102, 105), (95, 96, 103, 104), (93, 92, 111, 94), (91, 90, 92, 93), (89, 88, 90, 91), (87, 86, 88, 89), (85, 84, 86, 87), (83, 82, 84, 85), (81, 80, 82, 83), (94, 111, 80, 81), (19, 18, 83, 85), (67, 66, 106, 107), (28, 29, 99, 100), (77, 78, 92, 90), (18, 17, 81, 83), (68, 67, 107, 108), (27, 28, 100, 101), (76, 77, 90, 88), (17, 16, 94, 81), (69, 68, 108, 109), (26, 27, 101, 102), (75, 76, 88, 86), (70, 69, 109, 110), (25, 26, 102, 103), (74, 75, 86, 84), (71, 70, 110, 95)])
me_cylinder_001.polygons.foreach_set('material_index', [0, 0, 0, 0, 0, 0, 0, 0, 0, 0, 0, 0, 0, 0, 0, 0, 0, 0, 1, 1, 1, 1, 1, 1, 1, 1, 0, 0, 0, 0, 0, 0, 0, 0, 0, 0, 0, 0, 0, 0, 0, 0, 0, 0, 0, 0, 0, 0, 0, 0, 0, 0, 0, 0, 0, 0, 0, 0, 0, 0, 0, 0, 0, 0, 0, 0, 1, 1, 1, 1, 1, 1, 1, 1, 1, 1, 1, 1, 1, 1, 1, 1, 1, 1, 1, 1, 1, 1, 1, 1, 1, 1, 1, 1, 1, 1, 1, 1, 1, 1, 1, 1, 1, 1, 1, 1])
_uv = me_cylinder_001.uv_layers.new(name='UVMap')
_uv.uv.foreach_set('vector', [0.1785, 0.4432, 0.2009, 0.3602, 0.297, 0.3546, 0.3203, 0.4432, 0.3203, 0.4432, 0.297, 0.3546, 0.3832, 0.2983, 0.4511, 0.3679, 0.4511, 0.3679, 0.3832, 0.2983, 0.4328, 0.1968, 0.5323, 0.2314, 0.1402, 0.00019, 0.167, 0.06234, 0.102, 0.103, 0.054, 0.05685, 0.054, 0.05685, 0.102, 0.103, 0.06865, 0.17, 0.00019, 0.152, 0.00019, 0.152, 0.06865, 0.17, 0.07362, 0.2493, 0.0006115, 0.2689, 0.09275, 0.6903, 0.08853, 0.6059, 0.09689, 0.6091, 0.101, 0.6865, 0.0006115, 0.2689, 0.07362, 0.2493, 0.1203, 0.3198, 0.06324, 0.3768, 0.06324, 0.3768, 0.1203, 0.3198, 0.2009, 0.3602, 0.1785, 0.4432, 0.2311, 0.5331, 0.3061, 0.5825, 0.2987, 0.588, 0.2287, 0.542, 0.08853, 0.6059, 0.00019, 0.5651, 0.1083, 0.4535, 0.1449, 0.5425, 0.09275, 0.6903, 0.00019, 0.7228, 0.00019, 0.5651, 0.08853, 0.6059, 0.1591, 0.7477, 0.1112, 0.836, 0.00019, 0.7228, 0.09275, 0.6903, 0.2499, 0.755, 0.2661, 0.8555, 0.1112, 0.836, 0.1591, 0.7477, 0.3316, 0.6938, 0.4055, 0.7783, 0.2661, 0.8555, 0.2499, 0.755, 0.3061, 0.5825, 0.3779, 0.5281, 0.4289, 0.6508, 0.3371, 0.6725, 0.2311, 0.5331, 0.2599, 0.4436, 0.3779, 0.5281, 0.3061, 0.5825, 0.1449, 0.5425, 0.1083, 0.4535, 0.2599, 0.4436, 0.2311, 0.5331, 0.4888, 0.973, 0.6079, 0.9721, 0.6079, 0.9779, 0.4888, 0.9788, 0.2541, 0.9273, 0.3736, 0.9255, 0.3736, 0.9315, 0.2542, 0.9332, 0.9778, 0.9615, 0.8481, 0.9556, 0.8483, 0.95, 0.9805, 0.9557, 0.1323, 0.9972, 0.002774, 0.9956, 0.00019, 0.9886, 0.1324, 0.9911, 0.3736, 0.9255, 0.4929, 0.9247, 0.4929, 0.9306, 0.3736, 0.9315, 0.8481, 0.9556, 0.7299, 0.9539, 0.73, 0.9481, 0.8483, 0.95, 0.2509, 0.999, 0.1323, 0.9972, 0.1324, 0.9911, 0.2509, 0.9931, 0.4929, 0.9247, 0.6118, 0.9247, 0.6118, 0.9305, 0.4929, 0.9306, 0.1488, 0.5507, 0.2287, 0.542, 0.2261, 0.5548, 0.1551, 0.5617, 0.5173, 0.6703, 0.4293, 0.6703, 0.4293, 0.6565, 0.5173, 0.6565, 0.3832, 0.2983, 0.297, 0.3546, 0.2936, 0.3444, 0.3745, 0.2906, 0.1203, 0.3198, 0.07362, 0.2493, 0.08202, 0.2465, 0.1266, 0.3128, 0.2499, 0.755, 0.1591, 0.7477, 0.1629, 0.7392, 0.2469, 0.7449, 0.06865, 0.17, 0.102, 0.103, 0.1078, 0.1083, 0.07681, 0.1717, 0.3061, 0.5825, 0.3371, 0.6725, 0.3277, 0.672, 0.2987, 0.588, 0.08853, 0.6059, 0.1449, 0.5425, 0.1488, 0.5507, 0.09689, 0.6091, 0.1449, 0.5425, 0.2311, 0.5331, 0.2287, 0.542, 0.1488, 0.5507, 0.4328, 0.1968, 0.3832, 0.2983, 0.3745, 0.2906, 0.4197, 0.196, 0.2009, 0.3602, 0.1203, 0.3198, 0.1266, 0.3128, 0.203, 0.3503, 0.297, 0.3546, 0.2009, 0.3602, 0.203, 0.3503, 0.2936, 0.3444, 0.1591, 0.7477, 0.09275, 0.6903, 0.101, 0.6865, 0.1629, 0.7392, 0.07362, 0.2493, 0.06865, 0.17, 0.07681, 0.1717, 0.08202, 0.2465, 0.3316, 0.6938, 0.2499, 0.755, 0.2469, 0.7449, 0.3211, 0.6877, 0.102, 0.103, 0.167, 0.06234, 0.1684, 0.07058, 0.1078, 0.1083, 0.6419, 0.5939, 0.5796, 0.6561, 0.4915, 0.6561, 0.4293, 0.5939, 0.4293, 0.5058, 0.4915, 0.4436, 0.5796, 0.4436, 0.6419, 0.5058, 0.1551, 0.5617, 0.2261, 0.5548, 0.2876, 0.597, 0.3128, 0.6769, 0.2425, 0.7327, 0.1675, 0.7267, 0.1119, 0.6802, 0.1089, 0.6127, 0.8696, 0.6703, 0.7815, 0.6703, 0.7815, 0.6565, 0.8696, 0.6565, 0.2469, 0.7449, 0.1629, 0.7392, 0.1675, 0.7267, 0.2425, 0.7327, 0.6054, 0.6707, 0.6934, 0.6707, 0.6934, 0.6844, 0.6054, 0.6844, 0.6054, 0.6703, 0.5173, 0.6703, 0.5173, 0.6565, 0.6054, 0.6565, 0.2287, 0.542, 0.2987, 0.588, 0.2876, 0.597, 0.2261, 0.5548, 0.1629, 0.7392, 0.101, 0.6865, 0.1119, 0.6802, 0.1675, 0.7267, 0.5173, 0.6707, 0.6054, 0.6707, 0.6054, 0.6844, 0.5173, 0.6844, 0.6934, 0.6703, 0.6054, 0.6703, 0.6054, 0.6565, 0.6934, 0.6565, 0.2987, 0.588, 0.3277, 0.672, 0.3128, 0.6769, 0.2876, 0.597, 0.101, 0.6865, 0.09689, 0.6091, 0.1089, 0.6127, 0.1119, 0.6802, 0.4293, 0.6707, 0.5173, 0.6707, 0.5173, 0.6844, 0.4293, 0.6844, 0.7815, 0.6703, 0.6934, 0.6703, 0.6934, 0.6565, 0.7815, 0.6565, 0.3211, 0.6877, 0.2469, 0.7449, 0.2425, 0.7327, 0.3128, 0.6769, 0.09689, 0.6091, 0.1488, 0.5507, 0.1551, 0.5617, 0.1089, 0.6127, 0.621, 0.9243, 0.621, 0.8559, 0.7451, 0.8559, 0.7451, 0.9243, 0.7451, 0.9243, 0.7451, 0.8559, 0.8693, 0.8559, 0.8693, 0.9243, 0.8693, 0.9243, 0.8693, 0.8559, 0.9935, 0.8559, 0.9935, 0.9243, 0.00019, 0.9243, 0.00019, 0.8559, 0.1243, 0.8559, 0.1243, 0.9243, 0.1243, 0.9243, 0.1243, 0.8559, 0.2485, 0.8559, 0.2485, 0.9243, 0.2485, 0.9243, 0.2485, 0.8559, 0.3727, 0.8559, 0.3727, 0.9243, 0.3727, 0.9243, 0.3727, 0.8559, 0.4968, 0.8559, 0.4968, 0.9243, 0.4968, 0.9243, 0.4968, 0.8559, 0.621, 0.8559, 0.621, 0.9243, 0.7299, 0.9539, 0.6114, 0.9531, 0.6115, 0.9473, 0.73, 0.9481, 0.3696, 0.9998, 0.2509, 0.999, 0.2509, 0.9931, 0.3696, 0.9939, 0.4886, 0.9998, 0.3696, 0.9998, 0.3696, 0.9939, 0.4886, 0.9939, 0.6079, 0.999, 0.4886, 0.9998, 0.4886, 0.9939, 0.6078, 0.9931, 0.6079, 0.9721, 0.7272, 0.9705, 0.7272, 0.9763, 0.6079, 0.9779, 0.7272, 0.9705, 0.8468, 0.9682, 0.8469, 0.9743, 0.7272, 0.9763, 0.8468, 0.9682, 0.9778, 0.9638, 0.9807, 0.9705, 0.8469, 0.9743, 0.6118, 0.9247, 0.7305, 0.9255, 0.7304, 0.9314, 0.6118, 0.9305, 0.4926, 0.9474, 0.4929, 0.9306, 0.6118, 0.9305, 0.6115, 0.9473, 0.3735, 0.9483, 0.3736, 0.9315, 0.4929, 0.9306, 0.4926, 0.9474, 0.2542, 0.9501, 0.2542, 0.9332, 0.3736, 0.9315, 0.3735, 0.9483, 0.1345, 0.9523, 0.1344, 0.9357, 0.2542, 0.9332, 0.2542, 0.9501, 0.0005081, 0.9567, 0.00019, 0.937, 0.1344, 0.9357, 0.1345, 0.9523, 0.8483, 0.95, 0.8489, 0.9337, 0.9812, 0.9363, 0.9805, 0.9557, 0.73, 0.9481, 0.7304, 0.9314, 0.8489, 0.9337, 0.8483, 0.95, 0.6115, 0.9473, 0.6118, 0.9305, 0.7304, 0.9314, 0.73, 0.9481, 0.4886, 0.9939, 0.4888, 0.9788, 0.6079, 0.9779, 0.6078, 0.9931, 0.3696, 0.9939, 0.3699, 0.9788, 0.4888, 0.9788, 0.4886, 0.9939, 0.2509, 0.9931, 0.2513, 0.9781, 0.3699, 0.9788, 0.3696, 0.9939, 0.1324, 0.9911, 0.1329, 0.9763, 0.2513, 0.9781, 0.2509, 0.9931, 0.00019, 0.9886, 0.0007591, 0.9713, 0.1329, 0.9763, 0.1324, 0.9911, 0.847, 0.9893, 0.8469, 0.9743, 0.9807, 0.9705, 0.981, 0.9882, 0.7273, 0.9915, 0.7272, 0.9763, 0.8469, 0.9743, 0.847, 0.9893, 0.6078, 0.9931, 0.6079, 0.9779, 0.7272, 0.9763, 0.7273, 0.9915, 0.9786, 0.9944, 0.847, 0.9951, 0.847, 0.9893, 0.981, 0.9882, 0.1346, 0.9584, 0.003484, 0.9634, 0.0005081, 0.9567, 0.1345, 0.9523, 0.1344, 0.9299, 0.2541, 0.9273, 0.2542, 0.9332, 0.1344, 0.9357, 0.37, 0.9731, 0.4888, 0.973, 0.4888, 0.9788, 0.3699, 0.9788, 0.847, 0.9951, 0.7273, 0.9974, 0.7273, 0.9915, 0.847, 0.9893, 0.2543, 0.9559, 0.1346, 0.9584, 0.1345, 0.9523, 0.2542, 0.9501, 0.0026, 0.9307, 0.1344, 0.9299, 0.1344, 0.9357, 0.00019, 0.937, 0.2514, 0.9723, 0.37, 0.9731, 0.3699, 0.9788, 0.2513, 0.9781, 0.7273, 0.9974, 0.6079, 0.999, 0.6078, 0.9931, 0.7273, 0.9915, 0.3736, 0.9541, 0.2543, 0.9559, 0.2542, 0.9501, 0.3735, 0.9483, 0.8491, 0.9275, 0.9786, 0.9293, 0.9812, 0.9363, 0.8489, 0.9337, 0.1331, 0.9707, 0.2514, 0.9723, 0.2513, 0.9781, 0.1329, 0.9763, 0.4926, 0.9531, 0.3736, 0.9541, 0.3735, 0.9483, 0.4926, 0.9474, 0.7305, 0.9255, 0.8491, 0.9275, 0.8489, 0.9337, 0.7304, 0.9314, 0.003416, 0.9654, 0.1331, 0.9707, 0.1329, 0.9763, 0.0007591, 0.9713, 0.6114, 0.9531, 0.4926, 0.9531, 0.4926, 0.9474, 0.6115, 0.9473])
me_cylinder_001.materials.append(mat_barell_wood)
me_cylinder_001.materials.append(mat_material)
me_cylinder_001.use_remesh_preserve_volume = False
me_cylinder_001.use_remesh_preserve_attributes = False
me_cylinder_001.use_mirror_vertex_groups = False
me_cylinder_001.update()
me_cube_005 = bpy.data.meshes.new('Cube.005')
me_cube_005.from_pydata([(-1.0, -1.0, -1.0), (-1.0, -1.0, 1.0), (-1.0, 1.0, -1.0), (-1.0, 1.0, 1.0), (1.0, -1.0, -1.0), (1.0, -1.0, 1.0), (1.0, 1.0, -1.0), (1.0, 1.0, 1.0), (0.0, 1.0, -1.0), (0.0, 1.0, 1.0), (0.0, -0.7704, -1.0), (0.0, -0.7704, 1.0)], [], [(0, 1, 3, 2), (8, 9, 7, 6), (6, 7, 5, 4), (10, 11, 1, 0), (8, 6, 4, 10), (9, 3, 1, 11), (7, 9, 11, 5), (2, 8, 10, 0), (4, 5, 11, 10), (2, 3, 9, 8)])
me_cube_005.materials.append(mat_hay_001)
me_cube_005.use_remesh_preserve_volume = False
me_cube_005.use_remesh_preserve_attributes = False
me_cube_005.use_mirror_vertex_groups = False
me_cube_005.update()
me_cylinder_016 = bpy.data.meshes.new('Cylinder.016')
me_cylinder_016.from_pydata([(0.0, 1.0, -1.0), (0.0, 1.0, 1.0), (0.5878, 0.809, -1.0), (0.5878, 0.809, 1.0), (0.9511, 0.309, -1.0), (0.9511, 0.309, 1.0), (0.9511, -0.309, -1.0), (0.9511, -0.309, 1.0), (0.5878, -0.809, -1.0), (0.5878, -0.809, 1.0), (-8.742e-08, -1.0, -1.0), (-8.742e-08, -1.0, 1.0), (-0.5878, -0.809, -1.0), (-0.5878, -0.809, 1.0), (-0.9511, -0.309, -1.0), (-0.9511, -0.309, 1.0), (-0.9511, 0.309, -1.0), (-0.9511, 0.309, 1.0), (-0.5878, 0.809, -1.0), (-0.5878, 0.809, 1.0)], [], [(0, 1, 3, 2), (2, 3, 5, 4), (4, 5, 7, 6), (6, 7, 9, 8), (8, 9, 11, 10), (10, 11, 13, 12), (12, 13, 15, 14), (14, 15, 17, 16), (3, 1, 19, 17, 15, 13, 11, 9, 7, 5), (16, 17, 19, 18), (18, 19, 1, 0), (0, 2, 4, 6, 8, 10, 12, 14, 16, 18)])
me_cylinder_016.materials.append(mat_hay_001)
me_cylinder_016.use_remesh_preserve_volume = False
me_cylinder_016.use_remesh_preserve_attributes = False
me_cylinder_016.use_mirror_vertex_groups = False
me_cylinder_016.update()
me_cylinder_015 = bpy.data.meshes.new('Cylinder.015')
me_cylinder_015.from_pydata([(0.0, 1.0, -1.0), (0.0, 1.0, 1.0), (0.5878, 0.809, -1.0), (0.5878, 0.809, 1.0), (0.9511, 0.309, -1.0), (0.9511, 0.309, 1.0), (0.9511, -0.309, -1.0), (0.9511, -0.309, 1.0), (0.5878, -0.809, -1.0), (0.5878, -0.809, 1.0), (-8.742e-08, -1.0, -1.0), (-8.742e-08, -1.0, 1.0), (-0.5878, -0.809, -1.0), (-0.5878, -0.809, 1.0), (-0.9511, -0.309, -1.0), (-0.9511, -0.309, 1.0), (-0.9511, 0.309, -1.0), (-0.9511, 0.309, 1.0), (-0.5878, 0.809, -1.0), (-0.5878, 0.809, 1.0)], [], [(0, 1, 3, 2), (2, 3, 5, 4), (4, 5, 7, 6), (6, 7, 9, 8), (8, 9, 11, 10), (10, 11, 13, 12), (12, 13, 15, 14), (14, 15, 17, 16), (3, 1, 19, 17, 15, 13, 11, 9, 7, 5), (16, 17, 19, 18), (18, 19, 1, 0), (0, 2, 4, 6, 8, 10, 12, 14, 16, 18)])
me_cylinder_015.materials.append(mat_hay_001)
me_cylinder_015.use_remesh_preserve_volume = False
me_cylinder_015.use_remesh_preserve_attributes = False
me_cylinder_015.use_mirror_vertex_groups = False
me_cylinder_015.update()
me_cylinder_014 = bpy.data.meshes.new('Cylinder.014')
me_cylinder_014.from_pydata([(0.0, 1.0, -1.0), (0.0, 1.0, 1.0), (0.5878, 0.809, -1.0), (0.5878, 0.809, 1.0), (0.9511, 0.309, -1.0), (0.9511, 0.309, 1.0), (0.9511, -0.309, -1.0), (0.9511, -0.309, 1.0), (0.5878, -0.809, -1.0), (0.5878, -0.809, 1.0), (-8.742e-08, -1.0, -1.0), (-8.742e-08, -1.0, 1.0), (-0.5878, -0.809, -1.0), (-0.5878, -0.809, 1.0), (-0.9511, -0.309, -1.0), (-0.9511, -0.309, 1.0), (-0.9511, 0.309, -1.0), (-0.9511, 0.309, 1.0), (-0.5878, 0.809, -1.0), (-0.5878, 0.809, 1.0)], [], [(0, 1, 3, 2), (2, 3, 5, 4), (4, 5, 7, 6), (6, 7, 9, 8), (8, 9, 11, 10), (10, 11, 13, 12), (12, 13, 15, 14), (14, 15, 17, 16), (3, 1, 19, 17, 15, 13, 11, 9, 7, 5), (16, 17, 19, 18), (18, 19, 1, 0), (0, 2, 4, 6, 8, 10, 12, 14, 16, 18)])
me_cylinder_014.materials.append(mat_hay_001)
me_cylinder_014.use_remesh_preserve_volume = False
me_cylinder_014.use_remesh_preserve_attributes = False
me_cylinder_014.use_mirror_vertex_groups = False
me_cylinder_014.update()
me_cylinder_012 = bpy.data.meshes.new('Cylinder.012')
me_cylinder_012.from_pydata([(-11.35, 3.043, -9.313), (-7.448, 12.59, -9.313), (-11.35, 3.043, -10.09), (-7.448, 12.59, -10.09), (-10.94, 2.878, -9.313), (-7.045, 12.43, -9.313), (-10.94, 2.878, -10.09), (-7.045, 12.43, -10.09), (-11.43, 2.752, -9.313), (-14.55, 12.59, -9.313), (-11.43, 2.752, -10.09), (-14.55, 12.59, -10.09), (-11.02, 2.884, -9.313), (-14.13, 12.72, -9.313), (-11.02, 2.884, -10.09), (-14.13, 12.72, -10.09), (-8.618, 7.818, -11.15), (-8.618, 7.818, -11.93), (-8.215, 7.653, -11.93), (-8.215, 7.653, -11.15), (4.834e-07, -2.684, -1.0), (5.974e-07, -2.684, 1.0), (0.5878, -2.875, -1.0), (0.5878, -2.875, 1.0), (0.9511, -3.375, -1.0), (0.9511, -3.375, 1.0), (0.9511, -3.994, -1.0), (0.9511, -3.994, 1.0), (0.5878, -4.494, -1.0), (0.5878, -4.494, 1.0), (2.688e-07, -4.684, -1.0), (3.828e-07, -4.684, 1.0), (-0.5878, -4.494, -1.0), (-0.5878, -4.494, 1.0), (-0.9511, -3.994, -1.0), (-0.9511, -3.994, 1.0), (-0.9511, -3.375, -1.0), (-0.9511, -3.375, 1.0), (-0.5878, -2.875, -1.0), (-0.5878, -2.875, 1.0), (0.0, 1.0, -1.0), (0.0, 1.0, 1.0), (0.5878, 0.809, -1.0), (0.5878, 0.809, 1.0), (0.9511, 0.309, -1.0), (0.9511, 0.309, 1.0), (0.9511, -0.309, -1.0), (0.9511, -0.309, 1.0), (0.5878, -0.809, -1.0), (0.5878, -0.809, 1.0), (-8.742e-08, -1.0, -1.0), (-8.742e-08, -1.0, 1.0), (-0.5878, -0.809, -1.0), (-0.5878, -0.809, 1.0), (-0.9511, -0.309, -1.0), (-0.9511, -0.309, 1.0), (-0.9511, 0.309, -1.0), (-0.9511, 0.309, 1.0), (-0.5878, 0.809, -1.0), (-0.5878, 0.809, 1.0), (-16.1, -9.73, -0.36), (-16.1, 3.168, -0.36), (-16.1, -9.73, -19.77), (-16.1, 3.168, -19.77), (3.369, -9.73, -0.36), (3.369, 3.168, -0.36), (3.369, -9.73, -19.77), (3.369, 3.168, -19.77), (-2.732, -9.73, -19.77), (-2.732, 3.168, -19.77), (-2.732, -9.73, -0.36), (-2.732, 3.168, -0.36), (-15.44, -9.1, -0.36), (-15.44, 2.538, -0.36), (-3.385, 2.538, -0.36), (-3.385, -9.1, -0.36), (-14.68, -8.359, 0.007358), (-14.68, 1.797, 0.007358), (-4.153, 1.797, 0.007358), (-4.153, -8.359, 0.007358), (-2.15, 3.168, -19.77), (-2.15, -9.73, -0.36), (-2.15, -9.73, -19.77), (-2.15, 3.168, -0.36), (2.985, 3.168, -19.77), (2.985, -9.73, -0.36), (2.985, -9.73, -19.77), (2.985, 3.168, -0.36)], [], [(16, 1, 3, 17), (17, 3, 7, 18), (18, 7, 5, 19), (19, 5, 1, 16), (2, 6, 4, 0), (7, 3, 1, 5), (8, 9, 11, 10), (10, 11, 15, 14), (14, 15, 13, 12), (12, 13, 9, 8), (10, 14, 12, 8), (15, 11, 9, 13), (4, 19, 16, 0), (6, 18, 19, 4), (2, 17, 18, 6), (0, 16, 17, 2), (20, 21, 23, 22), (22, 23, 25, 24), (24, 25, 27, 26), (26, 27, 29, 28), (28, 29, 31, 30), (30, 31, 33, 32), (32, 33, 35, 34), (34, 35, 37, 36), (23, 21, 39, 37, 35, 33, 31, 29, 27, 25), (36, 37, 39, 38), (38, 39, 21, 20), (40, 41, 43, 42), (42, 43, 45, 44), (44, 45, 47, 46), (46, 47, 49, 48), (48, 49, 51, 50), (50, 51, 53, 52), (52, 53, 55, 54), (54, 55, 57, 56), (43, 41, 59, 57, 55, 53, 51, 49, 47, 45), (56, 57, 59, 58), (58, 59, 41, 40), (60, 61, 63, 62), (86, 84, 67, 66), (66, 67, 65, 64), (60, 70, 75, 72), (86, 66, 64, 85), (69, 63, 61, 71), (80, 69, 71, 83), (62, 68, 70, 60), (81, 83, 71, 70), (62, 63, 69, 68), (75, 74, 78, 79), (61, 60, 72, 73), (71, 61, 73, 74), (70, 71, 74, 75), (79, 78, 77, 76), (74, 73, 77, 78), (72, 75, 79, 76), (73, 72, 76, 77), (85, 87, 83, 81), (84, 80, 83, 87), (68, 82, 81, 70), (68, 69, 80, 82), (67, 84, 87, 65), (64, 65, 87, 85), (82, 86, 85, 81), (82, 80, 84, 86)])
me_cylinder_012.polygons.foreach_set('material_index', [2, 2, 2, 2, 0, 2, 2, 2, 2, 2, 0, 2, 2, 2, 2, 2, 1, 1, 1, 1, 1, 1, 1, 1, 1, 1, 1, 1, 1, 1, 1, 1, 1, 1, 1, 1, 1, 1, 0, 0, 0, 0, 0, 0, 0, 0, 0, 0, 1, 0, 0, 0, 1, 1, 1, 1, 2, 0, 0, 0, 0, 0, 0, 0])
me_cylinder_012.materials.append(mat_tv_wood)
me_cylinder_012.materials.append(mat_tv_glass)
me_cylinder_012.materials.append(mat_tv_metall)
me_cylinder_012.use_remesh_preserve_volume = False
me_cylinder_012.use_remesh_preserve_attributes = False
me_cylinder_012.use_mirror_vertex_groups = False
me_cylinder_012.update()
me_cylinder_011 = bpy.data.meshes.new('Cylinder.011')
me_cylinder_011.from_pydata([(6.611e-09, 0.7147, -1.0), (-3.226e-11, 1.001, 0.7213), (0.4201, 0.5782, -1.0), (0.5884, 0.8099, 0.7213), (0.6797, 0.2208, -1.0), (0.9521, 0.3094, 0.7213), (0.6797, -0.2208, -1.0), (0.9521, -0.3094, 0.7213), (0.4201, -0.5782, -1.0), (0.5884, -0.8099, 0.7213), (-5.587e-08, -0.7147, -1.0), (-8.755e-08, -1.001, 0.7213), (-0.4201, -0.5782, -1.0), (-0.5884, -0.8099, 0.7213), (-0.6797, -0.2208, -1.0), (-0.9521, -0.3094, 0.7213), (-0.6797, 0.2208, -1.0), (-0.9521, 0.3094, 0.7213), (-0.4201, 0.5782, -1.0), (-0.5884, 0.8099, 0.7213), (5.88e-09, 0.7462, -0.8107), (0.4386, 0.6037, -0.8107), (0.7097, 0.2306, -0.8107), (0.7097, -0.2306, -0.8107), (0.4386, -0.6037, -0.8107), (-5.935e-08, -0.7462, -0.8107), (-0.4386, -0.6037, -0.8107), (-0.7097, -0.2306, -0.8107), (-0.7097, 0.2306, -0.8107), (-0.4386, 0.6037, -0.8107), (8.039e-09, 0.7628, -1.006), (0.4484, 0.6171, -1.006), (0.4681, 0.6443, -0.8043), (0.7255, 0.2357, -1.006), (0.7574, 0.2461, -0.8043), (0.7255, -0.2357, -1.006), (0.7574, -0.2461, -0.8043), (0.4484, -0.6171, -1.006), (0.4681, -0.6443, -0.8043), (-5.865e-08, -0.7628, -1.006), (-6.236e-08, -0.7964, -0.8043), (-0.4484, -0.6171, -1.006), (-0.4681, -0.6443, -0.8043), (-0.7255, -0.2357, -1.006), (-0.7574, -0.2461, -0.8043), (-0.7255, 0.2357, -1.006), (-0.7574, 0.2461, -0.8043), (-0.4484, 0.6171, -1.006), (-0.4681, 0.6443, -0.8043), (7.259e-09, 0.7964, -0.8043), (1.205e-09, 0.9477, 0.4007), (0.5571, 0.7667, 0.4007), (0.9014, 0.2929, 0.4007), (0.9014, -0.2929, 0.4007), (0.5571, -0.7667, 0.4007), (-8.165e-08, -0.9477, 0.4007), (-0.5571, -0.7667, 0.4007), (-0.9014, -0.2929, 0.4007), (-0.9014, 0.2929, 0.4007), (-0.5571, 0.7667, 0.4007), (2.672e-10, 0.9882, 0.6437), (0.5808, 0.7994, 0.6437), (0.9398, 0.3054, 0.6437), (0.9398, -0.3054, 0.6437), (0.5808, -0.7994, 0.6437), (-8.612e-08, -0.9882, 0.6437), (-0.5808, -0.7994, 0.6437), (-0.9398, -0.3054, 0.6437), (-0.9398, 0.3054, 0.6437), (-0.5808, 0.7994, 0.6437), (0.6004, 0.8264, 0.6478), (0.5758, 0.7925, 0.3966), (0.9714, 0.3156, 0.6478), (0.9317, 0.3027, 0.3966), (0.9714, -0.3156, 0.6478), (0.9317, -0.3027, 0.3966), (0.6004, -0.8264, 0.6478), (0.5758, -0.7925, 0.3966), (-9.173e-08, -1.021, 0.6478), (-8.711e-08, -0.9796, 0.3966), (-0.6004, -0.8264, 0.6478), (-0.5758, -0.7925, 0.3966), (-0.9714, -0.3156, 0.6478), (-0.9317, -0.3027, 0.3966), (-0.9714, 0.3156, 0.6478), (-0.9317, 0.3027, 0.3966), (-0.6004, 0.8264, 0.6478), (-0.5758, 0.7925, 0.3966), (-1.466e-09, 0.9796, 0.3966), (-2.435e-09, 1.021, 0.6478), (7.643e-09, 0.8937, 0.7213), (0.5253, 0.723, 0.7213), (0.85, 0.2762, 0.7213), (0.85, -0.2762, 0.7213), (0.5253, -0.723, 0.7213), (-7.049e-08, -0.8937, 0.7213), (-0.5253, -0.723, 0.7213), (-0.85, -0.2762, 0.7213), (-0.85, 0.2762, 0.7213), (-0.5253, 0.723, 0.7213), (3.291e-08, 0.5402, -0.7714), (0.3175, 0.437, -0.7714), (0.5138, 0.1669, -0.7714), (0.5138, -0.1669, -0.7714), (0.3175, -0.437, -0.7714), (-1.432e-08, -0.5402, -0.7714), (-0.3175, -0.437, -0.7714), (-0.5138, -0.1669, -0.7714), (-0.5138, 0.1669, -0.7714), (-0.3175, 0.437, -0.7714)], [], [(60, 1, 3, 61), (61, 3, 5, 62), (62, 5, 7, 63), (63, 7, 9, 64), (64, 9, 11, 65), (65, 11, 13, 66), (66, 13, 15, 67), (67, 15, 17, 68), (68, 17, 19, 69), (69, 19, 1, 60), (0, 2, 4, 6, 8, 10, 12, 14, 16, 18), (26, 27, 44, 42), (0, 18, 47, 30), (10, 8, 37, 39), (27, 28, 46, 44), (20, 21, 32, 49), (14, 12, 41, 43), (28, 29, 48, 46), (4, 2, 31, 33), (21, 22, 34, 32), (29, 20, 49, 48), (47, 48, 49, 30), (45, 46, 48, 47), (43, 44, 46, 45), (41, 42, 44, 43), (39, 40, 42, 41), (37, 38, 40, 39), (35, 36, 38, 37), (33, 34, 36, 35), (31, 32, 34, 33), (30, 49, 32, 31), (25, 26, 42, 40), (6, 4, 33, 35), (16, 14, 43, 45), (2, 0, 30, 31), (24, 25, 40, 38), (12, 10, 39, 41), (23, 24, 38, 36), (22, 23, 36, 34), (8, 6, 35, 37), (18, 16, 45, 47), (29, 59, 50, 20), (28, 58, 59, 29), (27, 57, 58, 28), (26, 56, 57, 27), (25, 55, 56, 26), (24, 54, 55, 25), (23, 53, 54, 24), (22, 52, 53, 23), (21, 51, 52, 22), (20, 50, 51, 21), (58, 57, 83, 85), (65, 66, 80, 78), (51, 50, 88, 71), (59, 58, 85, 87), (66, 67, 82, 80), (52, 51, 71, 73), (50, 59, 87, 88), (67, 68, 84, 82), (53, 52, 73, 75), (60, 61, 70, 89), (87, 86, 89, 88), (85, 84, 86, 87), (83, 82, 84, 85), (81, 80, 82, 83), (79, 78, 80, 81), (77, 76, 78, 79), (75, 74, 76, 77), (73, 72, 74, 75), (71, 70, 72, 73), (88, 89, 70, 71), (64, 65, 78, 76), (57, 56, 81, 83), (63, 64, 76, 74), (56, 55, 79, 81), (62, 63, 74, 72), (55, 54, 77, 79), (69, 60, 89, 86), (61, 62, 72, 70), (54, 53, 75, 77), (68, 69, 86, 84), (15, 13, 96, 97), (13, 11, 95, 96), (11, 9, 94, 95), (9, 7, 93, 94), (3, 1, 90, 91), (7, 5, 92, 93), (5, 3, 91, 92), (1, 19, 99, 90), (19, 17, 98, 99), (17, 15, 97, 98), (94, 93, 103, 104), (91, 90, 100, 101), (98, 97, 107, 108), (95, 94, 104, 105), (92, 91, 101, 102), (99, 98, 108, 109), (96, 95, 105, 106), (93, 92, 102, 103), (90, 99, 109, 100), (97, 96, 106, 107), (101, 100, 109, 108, 107, 106, 105, 104, 103, 102)])
me_cylinder_011.polygons.foreach_set('material_index', [0, 0, 0, 0, 0, 0, 0, 0, 0, 0, 0, 1, 0, 0, 1, 1, 0, 1, 0, 1, 1, 1, 1, 1, 1, 1, 1, 1, 1, 1, 1, 1, 0, 0, 0, 1, 0, 1, 1, 0, 0, 0, 0, 0, 0, 0, 0, 0, 0, 0, 0, 1, 1, 1, 1, 1, 1, 1, 1, 1, 1, 1, 1, 1, 1, 1, 1, 1, 1, 1, 1, 1, 1, 1, 1, 1, 1, 1, 1, 1, 1, 0, 0, 0, 0, 0, 0, 0, 0, 0, 0, 0, 0, 0, 0, 0, 0, 0, 0, 0, 0, 0])
me_cylinder_011.materials.append(mat_vedro_wood)
me_cylinder_011.materials.append(mat_vedro_iron)
me_cylinder_011.use_remesh_preserve_volume = False
me_cylinder_011.use_remesh_preserve_attributes = False
me_cylinder_011.use_mirror_vertex_groups = False
me_cylinder_011.update()
me_plane = bpy.data.meshes.new('Plane')
me_plane.from_pydata([(-1.0, -1.0, 0.0), (1.0, -1.0, 0.0), (-1.0, 1.0, 0.0), (0.2302, 0.3891, -0.02804), (-1.0, 0.0, 0.0), (1.0, 0.0, 0.0), (-0.01044, -1.0, 0.0), (-0.01044, 1.0, 0.0), (-0.01044, 0.0, 0.2684)], [], [(8, 5, 3, 7), (6, 1, 5, 8), (0, 6, 8, 4), (4, 8, 7, 2)])
me_plane.materials.append(mat_hay_001)
me_plane.use_remesh_preserve_volume = False
me_plane.use_remesh_preserve_attributes = False
me_plane.use_mirror_vertex_groups = False
me_plane.update()
me_cube_007 = bpy.data.meshes.new('Cube.007')
me_cube_007.from_pydata([(-1.0, -1.0, -1.0), (-1.0, -1.0, 1.0), (-1.0, 1.0, -1.0), (-1.0, 1.0, 1.0), (1.0, -1.0, -1.0), (1.0, -1.0, 1.0), (1.0, 1.0, -1.0), (1.0, 1.0, 1.0)], [], [(0, 1, 3, 2), (2, 3, 7, 6), (6, 7, 5, 4), (4, 5, 1, 0), (2, 6, 4, 0), (7, 3, 1, 5)])
me_cube_007.materials.append(mat_polka_wood)
me_cube_007.use_remesh_preserve_volume = False
me_cube_007.use_remesh_preserve_attributes = False
me_cube_007.use_mirror_vertex_groups = False
me_cube_007.update()
me_cylinder_002 = bpy.data.meshes.new('Cylinder.002')
me_cylinder_002.from_pydata([(-9.667e-09, 0.7727, -0.7727), (-9.667e-09, 0.7727, 0.7727), (0.5464, 0.5464, -0.7727), (0.5464, 0.5464, 0.7727), (0.7727, -3.165e-08, -0.7727), (0.7727, -3.165e-08, 0.7727), (0.5464, -0.5464, -0.7727), (0.5464, -0.5464, 0.7727), (-7.722e-08, -0.7727, -0.7727), (-7.722e-08, -0.7727, 0.7727), (-0.5464, -0.5464, -0.7727), (-0.5464, -0.5464, 0.7727), (-0.7727, 1.135e-08, -0.7727), (-0.7727, 1.135e-08, 0.7727), (-0.5464, 0.5464, -0.7727), (-0.5464, 0.5464, 0.7727), (0.0, 1.0, -0.2792), (0.7071, 0.7071, -0.2792), (1.0, -4.371e-08, -0.2792), (0.7071, -0.7071, -0.2792), (-8.742e-08, -1.0, -0.2792), (-0.7071, -0.7071, -0.2792), (-1.0, 1.192e-08, -0.2792), (-0.7071, 0.7071, -0.2792), (0.0, 1.0, 0.3252), (0.7071, 0.7071, 0.3252), (1.0, -4.371e-08, 0.3252), (0.7071, -0.7071, 0.3252), (-8.742e-08, -1.0, 0.3252), (-0.7071, -0.7071, 0.3252), (-1.0, 1.192e-08, 0.3252), (-0.7071, 0.7071, 0.3252), (-1.132e-08, 0.7093, -0.769), (0.5015, 0.5015, -0.769), (0.5015, 0.5015, 0.7756), (-1.132e-08, 0.7093, 0.7756), (0.7093, -2.721e-08, -0.769), (0.7093, -2.721e-08, 0.7756), (0.5015, -0.5015, -0.769), (0.5015, -0.5015, 0.7756), (-7.333e-08, -0.7093, -0.769), (-7.333e-08, -0.7093, 0.7756), (-0.5015, -0.5015, -0.769), (-0.5015, -0.5015, 0.7756), (-0.7093, 1.225e-08, -0.769), (-0.7093, 1.225e-08, 0.7756), (-0.5015, 0.5015, -0.769), (-0.5015, 0.5015, 0.7756), (-1.132e-08, 0.7093, -0.6841), (0.5015, 0.5015, -0.6841), (0.5015, 0.5015, 0.6907), (-1.132e-08, 0.7093, 0.6907), (0.7093, -2.721e-08, -0.6841), (0.7093, -2.721e-08, 0.6907), (0.5015, -0.5015, -0.6841), (0.5015, -0.5015, 0.6907), (-7.333e-08, -0.7093, -0.6841), (-7.333e-08, -0.7093, 0.6907), (-0.5015, -0.5015, -0.6841), (-0.5015, -0.5015, 0.6907), (-0.7093, 1.225e-08, -0.6841), (-0.7093, 1.225e-08, 0.6907), (-0.5015, 0.5015, -0.6841), (-0.5015, 0.5015, 0.6907), (0.7071, 0.7071, 0.229), (1.0, -4.371e-08, 0.229), (0.7071, -0.7071, 0.229), (-8.742e-08, -1.0, 0.229), (-0.7071, -0.7071, 0.229), (-1.0, 1.192e-08, 0.229), (-0.7071, 0.7071, 0.229), (0.0, 1.0, 0.229), (0.7071, 0.7071, -0.1927), (1.0, -4.371e-08, -0.1927), (0.7071, -0.7071, -0.1927), (-8.742e-08, -1.0, -0.1927), (-0.7071, -0.7071, -0.1927), (-1.0, 1.192e-08, -0.1927), (-0.7071, 0.7071, -0.1927), (0.0, 1.0, -0.1927), (0.7334, 0.7334, -0.2006), (0.7334, 0.7334, -0.2903), (1.037, -4.547e-08, -0.2006), (1.037, -4.547e-08, -0.2903), (0.7334, -0.7334, -0.2006), (0.7334, -0.7334, -0.2903), (-8.836e-08, -1.037, -0.2006), (-8.836e-08, -1.037, -0.2903), (-0.7334, -0.7334, -0.2006), (-0.7334, -0.7334, -0.2903), (-1.037, 1.223e-08, -0.2006), (-1.037, 1.223e-08, -0.2903), (-0.7334, 0.7334, -0.2006), (-0.7334, 0.7334, -0.2903), (2.313e-09, 1.037, -0.2903), (2.313e-09, 1.037, 0.2368), (2.313e-09, 1.037, 0.3365), (-0.7334, 0.7334, 0.3365), (-1.037, 1.223e-08, 0.3365), (-0.7334, -0.7334, 0.3365), (-8.836e-08, -1.037, 0.3365), (0.7334, -0.7334, 0.3365), (1.037, -4.547e-08, 0.3365), (0.7334, 0.7334, 0.3365), (0.7334, 0.7334, 0.2368), (1.037, -4.547e-08, 0.2368), (0.7334, -0.7334, 0.2368), (-8.836e-08, -1.037, 0.2368), (-0.7334, -0.7334, 0.2368), (-1.037, 1.223e-08, 0.2368), (-0.7334, 0.7334, 0.2368), (2.313e-09, 1.037, -0.2006)], [], [(24, 1, 3, 25), (25, 3, 5, 26), (26, 5, 7, 27), (27, 7, 9, 28), (28, 9, 11, 29), (29, 11, 13, 30), (12, 14, 46, 44), (30, 13, 15, 31), (31, 15, 1, 24), (2, 4, 36, 33), (14, 23, 16, 0), (12, 22, 23, 14), (10, 21, 22, 12), (8, 20, 21, 10), (6, 19, 20, 8), (4, 18, 19, 6), (2, 17, 18, 4), (0, 16, 17, 2), (78, 79, 111, 92), (29, 30, 98, 99), (66, 65, 105, 106), (20, 19, 85, 87), (30, 31, 97, 98), (65, 64, 104, 105), (21, 20, 87, 89), (31, 24, 96, 97), (32, 33, 49, 48), (41, 39, 55, 57), (5, 3, 34, 37), (15, 13, 45, 47), (8, 10, 42, 40), (11, 9, 41, 43), (4, 6, 38, 36), (14, 0, 32, 46), (0, 2, 33, 32), (7, 5, 37, 39), (1, 15, 47, 35), (3, 1, 35, 34), (10, 12, 44, 42), (13, 11, 43, 45), (6, 8, 40, 38), (9, 7, 39, 41), (50, 51, 63, 61, 59, 57, 55, 53), (48, 49, 52, 54, 56, 58, 60, 62), (35, 47, 63, 51), (40, 42, 58, 56), (34, 35, 51, 50), (43, 41, 57, 59), (33, 36, 52, 49), (42, 44, 60, 58), (37, 34, 50, 53), (45, 43, 59, 61), (36, 38, 54, 52), (44, 46, 62, 60), (39, 37, 53, 55), (47, 45, 61, 63), (38, 40, 56, 54), (46, 32, 48, 62), (79, 71, 64, 72), (72, 64, 65, 73), (73, 65, 66, 74), (74, 66, 67, 75), (75, 67, 68, 76), (76, 68, 69, 77), (77, 69, 70, 78), (78, 70, 71, 79), (64, 71, 95, 104), (22, 21, 89, 91), (23, 22, 91, 93), (16, 23, 93, 94), (79, 72, 80, 111), (72, 73, 82, 80), (73, 74, 84, 82), (24, 25, 103, 96), (110, 97, 96, 95), (109, 98, 97, 110), (108, 99, 98, 109), (107, 100, 99, 108), (106, 101, 100, 107), (105, 102, 101, 106), (104, 103, 102, 105), (95, 96, 103, 104), (93, 92, 111, 94), (91, 90, 92, 93), (89, 88, 90, 91), (87, 86, 88, 89), (85, 84, 86, 87), (83, 82, 84, 85), (81, 80, 82, 83), (94, 111, 80, 81), (19, 18, 83, 85), (67, 66, 106, 107), (28, 29, 99, 100), (77, 78, 92, 90), (18, 17, 81, 83), (68, 67, 107, 108), (27, 28, 100, 101), (76, 77, 90, 88), (17, 16, 94, 81), (69, 68, 108, 109), (26, 27, 101, 102), (75, 76, 88, 86), (70, 69, 109, 110), (25, 26, 102, 103), (74, 75, 86, 84), (71, 70, 110, 95)])
me_cylinder_002.polygons.foreach_set('material_index', [0, 0, 0, 0, 0, 0, 0, 0, 0, 0, 0, 0, 0, 0, 0, 0, 0, 0, 1, 1, 1, 1, 1, 1, 1, 1, 0, 0, 0, 0, 0, 0, 0, 0, 0, 0, 0, 0, 0, 0, 0, 0, 0, 0, 0, 0, 0, 0, 0, 0, 0, 0, 0, 0, 0, 0, 0, 0, 0, 0, 0, 0, 0, 0, 0, 0, 1, 1, 1, 1, 1, 1, 1, 1, 1, 1, 1, 1, 1, 1, 1, 1, 1, 1, 1, 1, 1, 1, 1, 1, 1, 1, 1, 1, 1, 1, 1, 1, 1, 1, 1, 1, 1, 1, 1, 1])
_uv = me_cylinder_002.uv_layers.new(name='UVMap')
_uv.uv.foreach_set('vector', [0.1785, 0.4432, 0.2009, 0.3602, 0.297, 0.3546, 0.3203, 0.4432, 0.3203, 0.4432, 0.297, 0.3546, 0.3832, 0.2983, 0.4511, 0.3679, 0.4511, 0.3679, 0.3832, 0.2983, 0.4328, 0.1968, 0.5323, 0.2314, 0.1402, 0.00019, 0.167, 0.06234, 0.102, 0.103, 0.054, 0.05685, 0.054, 0.05685, 0.102, 0.103, 0.06865, 0.17, 0.00019, 0.152, 0.00019, 0.152, 0.06865, 0.17, 0.07362, 0.2493, 0.0006115, 0.2689, 0.09275, 0.6903, 0.08853, 0.6059, 0.09689, 0.6091, 0.101, 0.6865, 0.0006115, 0.2689, 0.07362, 0.2493, 0.1203, 0.3198, 0.06324, 0.3768, 0.06324, 0.3768, 0.1203, 0.3198, 0.2009, 0.3602, 0.1785, 0.4432, 0.2311, 0.5331, 0.3061, 0.5825, 0.2987, 0.588, 0.2287, 0.542, 0.08853, 0.6059, 0.00019, 0.5651, 0.1083, 0.4535, 0.1449, 0.5425, 0.09275, 0.6903, 0.00019, 0.7228, 0.00019, 0.5651, 0.08853, 0.6059, 0.1591, 0.7477, 0.1112, 0.836, 0.00019, 0.7228, 0.09275, 0.6903, 0.2499, 0.755, 0.2661, 0.8555, 0.1112, 0.836, 0.1591, 0.7477, 0.3316, 0.6938, 0.4055, 0.7783, 0.2661, 0.8555, 0.2499, 0.755, 0.3061, 0.5825, 0.3779, 0.5281, 0.4289, 0.6508, 0.3371, 0.6725, 0.2311, 0.5331, 0.2599, 0.4436, 0.3779, 0.5281, 0.3061, 0.5825, 0.1449, 0.5425, 0.1083, 0.4535, 0.2599, 0.4436, 0.2311, 0.5331, 0.4888, 0.973, 0.6079, 0.9721, 0.6079, 0.9779, 0.4888, 0.9788, 0.2541, 0.9273, 0.3736, 0.9255, 0.3736, 0.9315, 0.2542, 0.9332, 0.9778, 0.9615, 0.8481, 0.9556, 0.8483, 0.95, 0.9805, 0.9557, 0.1323, 0.9972, 0.002774, 0.9956, 0.00019, 0.9886, 0.1324, 0.9911, 0.3736, 0.9255, 0.4929, 0.9247, 0.4929, 0.9306, 0.3736, 0.9315, 0.8481, 0.9556, 0.7299, 0.9539, 0.73, 0.9481, 0.8483, 0.95, 0.2509, 0.999, 0.1323, 0.9972, 0.1324, 0.9911, 0.2509, 0.9931, 0.4929, 0.9247, 0.6118, 0.9247, 0.6118, 0.9305, 0.4929, 0.9306, 0.1488, 0.5507, 0.2287, 0.542, 0.2261, 0.5548, 0.1551, 0.5617, 0.5173, 0.6703, 0.4293, 0.6703, 0.4293, 0.6565, 0.5173, 0.6565, 0.3832, 0.2983, 0.297, 0.3546, 0.2936, 0.3444, 0.3745, 0.2906, 0.1203, 0.3198, 0.07362, 0.2493, 0.08202, 0.2465, 0.1266, 0.3128, 0.2499, 0.755, 0.1591, 0.7477, 0.1629, 0.7392, 0.2469, 0.7449, 0.06865, 0.17, 0.102, 0.103, 0.1078, 0.1083, 0.07681, 0.1717, 0.3061, 0.5825, 0.3371, 0.6725, 0.3277, 0.672, 0.2987, 0.588, 0.08853, 0.6059, 0.1449, 0.5425, 0.1488, 0.5507, 0.09689, 0.6091, 0.1449, 0.5425, 0.2311, 0.5331, 0.2287, 0.542, 0.1488, 0.5507, 0.4328, 0.1968, 0.3832, 0.2983, 0.3745, 0.2906, 0.4197, 0.196, 0.2009, 0.3602, 0.1203, 0.3198, 0.1266, 0.3128, 0.203, 0.3503, 0.297, 0.3546, 0.2009, 0.3602, 0.203, 0.3503, 0.2936, 0.3444, 0.1591, 0.7477, 0.09275, 0.6903, 0.101, 0.6865, 0.1629, 0.7392, 0.07362, 0.2493, 0.06865, 0.17, 0.07681, 0.1717, 0.08202, 0.2465, 0.3316, 0.6938, 0.2499, 0.755, 0.2469, 0.7449, 0.3211, 0.6877, 0.102, 0.103, 0.167, 0.06234, 0.1684, 0.07058, 0.1078, 0.1083, 0.6419, 0.5939, 0.5796, 0.6561, 0.4915, 0.6561, 0.4293, 0.5939, 0.4293, 0.5058, 0.4915, 0.4436, 0.5796, 0.4436, 0.6419, 0.5058, 0.1551, 0.5617, 0.2261, 0.5548, 0.2876, 0.597, 0.3128, 0.6769, 0.2425, 0.7327, 0.1675, 0.7267, 0.1119, 0.6802, 0.1089, 0.6127, 0.8696, 0.6703, 0.7815, 0.6703, 0.7815, 0.6565, 0.8696, 0.6565, 0.2469, 0.7449, 0.1629, 0.7392, 0.1675, 0.7267, 0.2425, 0.7327, 0.6054, 0.6707, 0.6934, 0.6707, 0.6934, 0.6844, 0.6054, 0.6844, 0.6054, 0.6703, 0.5173, 0.6703, 0.5173, 0.6565, 0.6054, 0.6565, 0.2287, 0.542, 0.2987, 0.588, 0.2876, 0.597, 0.2261, 0.5548, 0.1629, 0.7392, 0.101, 0.6865, 0.1119, 0.6802, 0.1675, 0.7267, 0.5173, 0.6707, 0.6054, 0.6707, 0.6054, 0.6844, 0.5173, 0.6844, 0.6934, 0.6703, 0.6054, 0.6703, 0.6054, 0.6565, 0.6934, 0.6565, 0.2987, 0.588, 0.3277, 0.672, 0.3128, 0.6769, 0.2876, 0.597, 0.101, 0.6865, 0.09689, 0.6091, 0.1089, 0.6127, 0.1119, 0.6802, 0.4293, 0.6707, 0.5173, 0.6707, 0.5173, 0.6844, 0.4293, 0.6844, 0.7815, 0.6703, 0.6934, 0.6703, 0.6934, 0.6565, 0.7815, 0.6565, 0.3211, 0.6877, 0.2469, 0.7449, 0.2425, 0.7327, 0.3128, 0.6769, 0.09689, 0.6091, 0.1488, 0.5507, 0.1551, 0.5617, 0.1089, 0.6127, 0.621, 0.9243, 0.621, 0.8559, 0.7451, 0.8559, 0.7451, 0.9243, 0.7451, 0.9243, 0.7451, 0.8559, 0.8693, 0.8559, 0.8693, 0.9243, 0.8693, 0.9243, 0.8693, 0.8559, 0.9935, 0.8559, 0.9935, 0.9243, 0.00019, 0.9243, 0.00019, 0.8559, 0.1243, 0.8559, 0.1243, 0.9243, 0.1243, 0.9243, 0.1243, 0.8559, 0.2485, 0.8559, 0.2485, 0.9243, 0.2485, 0.9243, 0.2485, 0.8559, 0.3727, 0.8559, 0.3727, 0.9243, 0.3727, 0.9243, 0.3727, 0.8559, 0.4968, 0.8559, 0.4968, 0.9243, 0.4968, 0.9243, 0.4968, 0.8559, 0.621, 0.8559, 0.621, 0.9243, 0.7299, 0.9539, 0.6114, 0.9531, 0.6115, 0.9473, 0.73, 0.9481, 0.3696, 0.9998, 0.2509, 0.999, 0.2509, 0.9931, 0.3696, 0.9939, 0.4886, 0.9998, 0.3696, 0.9998, 0.3696, 0.9939, 0.4886, 0.9939, 0.6079, 0.999, 0.4886, 0.9998, 0.4886, 0.9939, 0.6078, 0.9931, 0.6079, 0.9721, 0.7272, 0.9705, 0.7272, 0.9763, 0.6079, 0.9779, 0.7272, 0.9705, 0.8468, 0.9682, 0.8469, 0.9743, 0.7272, 0.9763, 0.8468, 0.9682, 0.9778, 0.9638, 0.9807, 0.9705, 0.8469, 0.9743, 0.6118, 0.9247, 0.7305, 0.9255, 0.7304, 0.9314, 0.6118, 0.9305, 0.4926, 0.9474, 0.4929, 0.9306, 0.6118, 0.9305, 0.6115, 0.9473, 0.3735, 0.9483, 0.3736, 0.9315, 0.4929, 0.9306, 0.4926, 0.9474, 0.2542, 0.9501, 0.2542, 0.9332, 0.3736, 0.9315, 0.3735, 0.9483, 0.1345, 0.9523, 0.1344, 0.9357, 0.2542, 0.9332, 0.2542, 0.9501, 0.0005081, 0.9567, 0.00019, 0.937, 0.1344, 0.9357, 0.1345, 0.9523, 0.8483, 0.95, 0.8489, 0.9337, 0.9812, 0.9363, 0.9805, 0.9557, 0.73, 0.9481, 0.7304, 0.9314, 0.8489, 0.9337, 0.8483, 0.95, 0.6115, 0.9473, 0.6118, 0.9305, 0.7304, 0.9314, 0.73, 0.9481, 0.4886, 0.9939, 0.4888, 0.9788, 0.6079, 0.9779, 0.6078, 0.9931, 0.3696, 0.9939, 0.3699, 0.9788, 0.4888, 0.9788, 0.4886, 0.9939, 0.2509, 0.9931, 0.2513, 0.9781, 0.3699, 0.9788, 0.3696, 0.9939, 0.1324, 0.9911, 0.1329, 0.9763, 0.2513, 0.9781, 0.2509, 0.9931, 0.00019, 0.9886, 0.0007591, 0.9713, 0.1329, 0.9763, 0.1324, 0.9911, 0.847, 0.9893, 0.8469, 0.9743, 0.9807, 0.9705, 0.981, 0.9882, 0.7273, 0.9915, 0.7272, 0.9763, 0.8469, 0.9743, 0.847, 0.9893, 0.6078, 0.9931, 0.6079, 0.9779, 0.7272, 0.9763, 0.7273, 0.9915, 0.9786, 0.9944, 0.847, 0.9951, 0.847, 0.9893, 0.981, 0.9882, 0.1346, 0.9584, 0.003484, 0.9634, 0.0005081, 0.9567, 0.1345, 0.9523, 0.1344, 0.9299, 0.2541, 0.9273, 0.2542, 0.9332, 0.1344, 0.9357, 0.37, 0.9731, 0.4888, 0.973, 0.4888, 0.9788, 0.3699, 0.9788, 0.847, 0.9951, 0.7273, 0.9974, 0.7273, 0.9915, 0.847, 0.9893, 0.2543, 0.9559, 0.1346, 0.9584, 0.1345, 0.9523, 0.2542, 0.9501, 0.0026, 0.9307, 0.1344, 0.9299, 0.1344, 0.9357, 0.00019, 0.937, 0.2514, 0.9723, 0.37, 0.9731, 0.3699, 0.9788, 0.2513, 0.9781, 0.7273, 0.9974, 0.6079, 0.999, 0.6078, 0.9931, 0.7273, 0.9915, 0.3736, 0.9541, 0.2543, 0.9559, 0.2542, 0.9501, 0.3735, 0.9483, 0.8491, 0.9275, 0.9786, 0.9293, 0.9812, 0.9363, 0.8489, 0.9337, 0.1331, 0.9707, 0.2514, 0.9723, 0.2513, 0.9781, 0.1329, 0.9763, 0.4926, 0.9531, 0.3736, 0.9541, 0.3735, 0.9483, 0.4926, 0.9474, 0.7305, 0.9255, 0.8491, 0.9275, 0.8489, 0.9337, 0.7304, 0.9314, 0.003416, 0.9654, 0.1331, 0.9707, 0.1329, 0.9763, 0.0007591, 0.9713, 0.6114, 0.9531, 0.4926, 0.9531, 0.4926, 0.9474, 0.6115, 0.9473])
me_cylinder_002.materials.append(mat_barell_wood)
me_cylinder_002.materials.append(mat_material)
me_cylinder_002.use_remesh_preserve_volume = False
me_cylinder_002.use_remesh_preserve_attributes = False
me_cylinder_002.use_mirror_vertex_groups = False
me_cylinder_002.update()
me_cube_002 = bpy.data.meshes.new('Cube.002')
me_cube_002.from_pydata([(0.8693, 1.945, -11.41), (0.8693, 1.945, -0.3608), (0.8693, 2.882, -11.41), (0.8693, 2.882, -0.3608), (0.9735, 1.945, -11.41), (0.9735, 1.945, -0.3608), (0.9735, 2.882, -11.41), (0.9735, 2.882, -0.3608), (0.8334, 2.218, -5.834), (0.8334, 3.155, -5.834), (0.9376, 3.155, -5.834), (0.9376, 2.218, -5.834), (0.8693, -2.606, -11.41), (0.8693, -2.606, -0.3608), (0.8693, -1.668, -11.41), (0.8693, -1.668, -0.3608), (0.9735, -2.606, -11.41), (0.9735, -2.606, -0.3608), (0.9735, -1.668, -11.41), (0.9735, -1.668, -0.3608), (-0.9719, -2.606, -11.41), (-0.9719, -2.606, -0.3608), (-0.9719, -1.668, -11.41), (-0.9719, -1.668, -0.3608), (-0.8676, -2.606, -11.41), (-0.8676, -2.606, -0.3608), (-0.8676, -1.668, -11.41), (-0.8676, -1.668, -0.3608), (-0.9703, 2.074, -11.41), (-0.9703, 2.074, -0.3608), (-0.9703, 3.012, -11.41), (-0.9703, 3.012, -0.3608), (-0.8661, 2.074, -11.41), (-0.8661, 2.074, -0.3608), (-0.8661, 3.012, -11.41), (-0.8661, 3.012, -0.3608), (-0.8817, 2.197, -6.68), (0.9352, 2.197, -6.68), (-0.8817, 2.197, -5.09), (0.9352, 2.197, -5.09), (-0.8817, 2.889, -6.68), (0.9352, 2.889, -6.68), (-0.8817, 2.889, -5.09), (0.9352, 2.889, -5.09), (-0.8817, -2.439, -6.68), (0.9352, -2.439, -6.68), (-0.8817, -2.439, -5.09), (0.9352, -2.439, -5.09), (-0.8817, -1.747, -6.68), (0.9352, -1.747, -6.68), (-0.8817, -1.747, -5.09), (0.9352, -1.747, -5.09), (-1.0, 1.278, -1.0), (-1.0, 1.278, 1.0), (-1.0, 3.278, -1.0), (-1.0, 3.278, 1.0), (1.0, 1.278, -1.0), (1.0, 1.278, 1.0), (1.0, 3.278, -1.0), (1.0, 3.278, 1.0), (0.7347, 3.278, -1.0), (0.7347, 3.278, 1.0), (-1.0, -1.0, -1.0), (-1.0, -1.0, 1.0), (-1.0, 1.0, -1.0), (-1.0, 1.0, 1.0), (1.0, -1.0, -1.0), (1.0, -1.0, 1.0), (1.0, 1.0, -1.0), (1.0, 1.0, 1.0), (0.7347, 1.0, -1.0), (0.7347, 1.0, 1.0), (-1.0, -3.137, -1.0), (-1.0, -3.137, 1.0), (-1.0, -1.137, -1.0), (-1.0, -1.137, 1.0), (1.0, -3.137, -1.0), (1.0, -3.137, 1.0), (1.0, -1.137, -1.0), (1.0, -1.137, 1.0), (0.7347, -1.137, -1.0), (0.7347, -1.137, 1.0), (0.6597, -1.137, -1.0), (0.6597, -1.137, 1.0), (0.5966, -3.137, 1.0), (0.6547, -3.137, -1.0), (0.6736, -1.62, 1.0), (0.6736, -1.62, -1.0)], [], [(8, 1, 3, 9), (9, 3, 7, 10), (10, 7, 5, 11), (11, 5, 1, 8), (2, 6, 4, 0), (4, 11, 8, 0), (6, 10, 11, 4), (2, 9, 10, 6), (0, 8, 9, 2), (12, 13, 15, 14), (14, 15, 19, 18), (18, 19, 17, 16), (16, 17, 13, 12), (14, 18, 16, 12), (20, 21, 23, 22), (22, 23, 27, 26), (26, 27, 25, 24), (24, 25, 21, 20), (22, 26, 24, 20), (28, 29, 31, 30), (30, 31, 35, 34), (34, 35, 33, 32), (32, 33, 29, 28), (30, 34, 32, 28), (36, 37, 39, 38), (38, 39, 43, 42), (42, 43, 41, 40), (40, 41, 37, 36), (44, 45, 47, 46), (46, 47, 51, 50), (50, 51, 49, 48), (48, 49, 45, 44), (52, 53, 55, 54), (52, 54, 60, 58, 56), (56, 57, 53, 52), (58, 59, 57, 56), (57, 59, 61, 55, 53), (61, 59, 58, 60, 54, 55), (62, 63, 65, 64), (62, 64, 70, 68, 66), (66, 67, 63, 62), (68, 69, 67, 66), (67, 69, 71, 65, 63), (71, 69, 68, 70, 64, 65), (80, 81, 79, 78), (72, 73, 75, 74), (85, 87, 80, 78, 76), (74, 75, 83, 82), (84, 86, 83, 75, 73), (77, 79, 81, 86, 84), (77, 84, 73, 72, 85, 76), (83, 86, 87, 82), (81, 80, 87, 86), (78, 79, 77, 76), (72, 74, 82, 87, 85)])
_uv = me_cube_002.uv_layers.new(name='UVMap')
_uv.uv.foreach_set('vector', [0.07265, 0.3873, 0.07136, 0.767, 0.007632, 0.7637, 0.007639, 0.387, 0.007639, 0.387, 0.007632, 0.7637, 0.0004682, 0.7637, 0.0004739, 0.387, 0.145, 0.3874, 0.1419, 0.7642, 0.07846, 0.767, 0.07988, 0.3873, 0.07988, 0.3873, 0.07846, 0.767, 0.07136, 0.767, 0.07265, 0.3873, 0.7877, 0.3043, 0.7877, 0.3114, 0.7232, 0.3114, 0.7232, 0.3043, 0.08065, 0.0004682, 0.07988, 0.3873, 0.07265, 0.3873, 0.07356, 0.0004984, 0.1441, 0.003581, 0.145, 0.3874, 0.07988, 0.3873, 0.08065, 0.0004682, 0.0098, 0.003373, 0.007639, 0.387, 0.0004739, 0.387, 0.002635, 0.003286, 0.07356, 0.0004984, 0.07265, 0.3873, 0.007639, 0.387, 0.0098, 0.003373, 0.5214, 0.000547, 0.5214, 0.7309, 0.4594, 0.7309, 0.4594, 0.000547, 0.4594, 0.000547, 0.4594, 0.7309, 0.4467, 0.731, 0.4467, 0.0006258, 0.5961, 0.0004682, 0.5961, 0.7308, 0.5342, 0.7308, 0.5342, 0.0004682, 0.5342, 0.0004682, 0.5342, 0.7308, 0.5214, 0.7309, 0.5214, 0.000547, 0.8532, 0.6239, 0.8532, 0.631, 0.7886, 0.631, 0.7886, 0.6239, 0.371, 0.000547, 0.371, 0.7309, 0.309, 0.7309, 0.309, 0.000547, 0.309, 0.000547, 0.309, 0.7309, 0.2963, 0.731, 0.2963, 0.0006258, 0.4458, 0.0004682, 0.4458, 0.7308, 0.3838, 0.7308, 0.3838, 0.0004682, 0.3838, 0.0004682, 0.3838, 0.7308, 0.371, 0.7309, 0.371, 0.000547, 0.8532, 0.3043, 0.8532, 0.3114, 0.7887, 0.3114, 0.7887, 0.3043, 0.2206, 0.0005471, 0.2206, 0.7309, 0.1587, 0.7309, 0.1587, 0.0005471, 0.1587, 0.0005471, 0.1587, 0.7309, 0.1459, 0.731, 0.1459, 0.0006258, 0.2954, 0.0004682, 0.2954, 0.7308, 0.2334, 0.7308, 0.2334, 0.0004683, 0.2334, 0.0004683, 0.2334, 0.7308, 0.2206, 0.7309, 0.2206, 0.0005471, 0.7877, 0.6239, 0.7877, 0.631, 0.7231, 0.631, 0.7231, 0.6239, 0.5971, 0.2062, 0.7222, 0.2063, 0.7222, 0.3157, 0.5971, 0.3157, 0.5971, 0.4747, 0.7222, 0.4747, 0.7222, 0.5224, 0.5971, 0.5224, 0.5971, 0.5224, 0.7222, 0.5224, 0.7222, 0.6318, 0.5971, 0.6318, 0.5971, 0.1586, 0.7222, 0.1586, 0.7222, 0.2063, 0.5971, 0.2062, 0.5971, 0.04812, 0.7222, 0.04816, 0.7222, 0.1576, 0.5971, 0.1576, 0.5971, 0.3167, 0.7222, 0.3167, 0.7222, 0.3643, 0.5971, 0.3643, 0.5971, 0.3643, 0.7222, 0.3643, 0.7222, 0.4738, 0.5971, 0.4738, 0.5971, 0.0004682, 0.7222, 0.0005113, 0.7222, 0.04816, 0.5971, 0.04812, 0.8609, 0.1409, 0.8609, 0.2786, 0.7232, 0.2786, 0.7232, 0.1409, 0.5971, 0.7723, 0.5971, 0.6352, 0.7342, 0.6328, 0.7342, 0.6352, 0.7342, 0.7723, 0.9989, 0.0004682, 0.9989, 0.1382, 0.8612, 0.1382, 0.8612, 0.0004682, 0.7342, 0.7732, 0.7342, 0.9109, 0.5965, 0.9109, 0.5965, 0.7732, 0.8603, 0.0004682, 0.8603, 0.1376, 0.7232, 0.14, 0.7232, 0.1376, 0.7232, 0.0004682, 0.4223, 0.8513, 0.4223, 0.8696, 0.2846, 0.8696, 0.2846, 0.8513, 0.2846, 0.7319, 0.4223, 0.7319, 0.2836, 0.7319, 0.2836, 0.8696, 0.1459, 0.8696, 0.1459, 0.7319, 0.8602, 0.3167, 0.8602, 0.4538, 0.7231, 0.4562, 0.7231, 0.4538, 0.7231, 0.3167, 0.9995, 0.1409, 0.9995, 0.2786, 0.8618, 0.2786, 0.8618, 0.1409, 0.8728, 0.6328, 0.8728, 0.7705, 0.7351, 0.7705, 0.7351, 0.6328, 0.7231, 0.4571, 0.8602, 0.4571, 0.8626, 0.5942, 0.8602, 0.5942, 0.7231, 0.5942, 0.5609, 0.8513, 0.5609, 0.8696, 0.4232, 0.8696, 0.4232, 0.8513, 0.4232, 0.7319, 0.5609, 0.7319, 0.5801, 0.7319, 0.5801, 0.8696, 0.5619, 0.8696, 0.5619, 0.7319, 0.8612, 0.4544, 0.8612, 0.3167, 0.9989, 0.3167, 0.9989, 0.4544, 0.7232, 0.2796, 0.8276, 0.2809, 0.8609, 0.2851, 0.8609, 0.3033, 0.7232, 0.3033, 0.2846, 0.8705, 0.4223, 0.8705, 0.4223, 0.9848, 0.2846, 0.9848, 0.8689, 0.5948, 0.8636, 0.4904, 0.8645, 0.4571, 0.9788, 0.4571, 0.9788, 0.5948, 0.7231, 0.5952, 0.8608, 0.5952, 0.8608, 0.6134, 0.8276, 0.6176, 0.7231, 0.6229, 0.8728, 0.9091, 0.8451, 0.9091, 0.7351, 0.9091, 0.7351, 0.7714, 0.8491, 0.7714, 0.8728, 0.7714, 0.9406, 0.7705, 0.9073, 0.7705, 0.9073, 0.6328, 0.9406, 0.6328, 0.8738, 0.7705, 0.8738, 0.6328, 0.9073, 0.6328, 0.9073, 0.7705, 0.1382, 0.768, 0.1382, 0.9057, 0.0004682, 0.9057, 0.0004682, 0.768, 0.1459, 0.8705, 0.2836, 0.8705, 0.2836, 0.9848, 0.2504, 0.9858, 0.1459, 0.9845])
me_cube_002.materials.append(mat_woodtable)
me_cube_002.use_remesh_preserve_volume = False
me_cube_002.use_remesh_preserve_attributes = False
me_cube_002.use_mirror_vertex_groups = False
me_cube_002.update()
me_cylinder = bpy.data.meshes.new('Cylinder')
me_cylinder.from_pydata([(0.0, 1.0, -1.0), (-1.8e-08, 0.3556, -0.1179), (0.866, 0.5, -1.0), (0.308, 0.1778, -0.1179), (0.866, -0.5, -1.0), (0.308, -0.1778, -0.1179), (-8.742e-08, -1.0, -1.0), (-4.909e-08, -0.3556, -0.1179), (-0.866, -0.5, -1.0), (-0.308, -0.1778, -0.1179), (-0.866, 0.5, -1.0), (-0.308, 0.1778, -0.1179)], [], [(0, 1, 3, 2), (2, 3, 5, 4), (4, 5, 7, 6), (6, 7, 9, 8), (3, 1, 11, 9, 7, 5), (8, 9, 11, 10), (10, 11, 1, 0), (0, 2, 4, 6, 8, 10)])
me_cylinder.materials.append(mat_lamp_iron)
me_cylinder.use_remesh_preserve_volume = False
me_cylinder.use_remesh_preserve_attributes = False
me_cylinder.use_mirror_vertex_groups = False
me_cylinder.update()
me_cube_001 = bpy.data.meshes.new('Cube.001')
me_cube_001.from_pydata([(-1.0, -1.0, -1.0), (-1.0, -1.031, 1.426), (-1.0, 1.0, -1.0), (-1.0, 1.0, 1.426), (1.0, -1.0, -1.0), (1.0, 1.0, -1.0), (1.032, 1.0, 1.426), (0.3333, 1.0, -1.0), (-0.3333, 1.0, 1.426), (0.3333, 1.0, 1.426), (-0.9666, -0.5, 0.5814), (-0.9666, -0.5, -0.3407), (1.0, 1.0, -0.3407), (-0.3333, 1.0, -0.3407), (0.3333, 1.0, -0.3407), (-1.0, -1.0, 0.5814), (-0.3333, 1.0, 0.5814), (0.3333, 1.0, 0.5814), (-1.0, 1.0, 0.5814), (1.0, 1.0, 0.5814), (0.3333, 0.956, -0.3407), (-0.3333, 0.956, -0.3407), (-0.3333, 0.956, 0.5814), (0.3333, 0.956, 0.5814), (-1.0, 0.0, -1.0), (-1.0, 0.0, 1.426), (-0.9666, 0.0, 0.5814), (-1.0, 0.0, -0.3407), (-1.0, 0.0, 0.5814), (-1.0, -0.5, -0.3407), (-1.0, -0.5, 0.5814), (-0.9666, 0.0, -0.3407), (0.3037, 0.956, -0.2997), (-0.3037, 0.956, -0.2997), (-0.3037, 0.956, 0.5404), (0.3037, 0.956, 0.5404), (-0.9666, -0.01278, 0.5579), (-0.9666, -0.4872, 0.5579), (-0.9666, -0.4872, -0.3171), (-0.9666, -0.01278, -0.3171), (-1.0, 0.0, -0.8259), (-1.0, 1.0, -0.784), (1.0, 1.0, -0.8269), (0.3333, 1.0, -0.8757), (-1.0, -1.0, -0.8318), (0.9885, 0.9463, -0.8299), (0.9885, 0.9463, -0.9971), (0.3443, 0.9463, -0.9971), (-0.944, 0.9463, -0.9971), (-0.944, 0.9463, -0.7884), (-0.944, -0.01997, -0.9971), (-0.944, -0.9862, -0.9971), (0.3443, 0.9463, -0.877), (-0.944, -0.9862, -0.8346), (0.3037, 0.995, -0.2997), (-0.3037, 0.995, -0.2997), (-0.3037, 0.995, 0.5404), (0.3037, 0.995, 0.5404), (-0.9901, -0.01278, 0.5579), (-0.9901, -0.4872, 0.5579), (-0.9901, -0.4872, -0.3171), (-0.9901, -0.01278, -0.3171), (-0.3333, 1.0, 1.279), (0.3333, 1.0, 1.279), (1.032, 1.0, 1.279), (-1.0, 1.0, 1.197), (-1.0, -1.031, 1.25), (-1.0, 0.0, 1.26), (-0.9367, -1.031, 1.25), (-0.9367, -1.031, 1.426), (-0.9367, -0.06224, 1.426), (-0.9367, 0.9378, 1.426), (0.3966, 0.9378, 1.426), (1.032, 0.9378, 1.426), (-0.27, 0.9378, 1.426), (-0.27, 0.9378, 1.279), (0.3966, 0.9378, 1.279), (-0.9367, -0.06224, 1.26), (1.032, 0.9378, 1.279), (-0.9367, 0.9378, 1.197), (-1.0, -1.0, -1.0), (-1.0, -1.031, 1.426), (-1.0, 1.0, 1.426), (1.0, 1.0, -1.0), (1.032, 1.0, 1.426), (-0.3333, 1.0, 1.426), (0.3333, 1.0, 1.426), (1.0, 1.0, -0.3407), (-1.0, -1.0, 0.5814), (1.0, 1.0, 0.5814), (-1.0, 0.0, 1.426), (1.0, 1.0, -0.8269), (-1.0, -1.0, -0.8318), (1.032, 1.0, 1.279), (-1.0, -1.031, 1.25)], [], [(28, 18, 65, 67), (6, 9, 72, 73), (30, 29, 11, 10), (27, 28, 26, 31), (65, 62, 75, 79), (43, 41, 49, 52), (7, 5, 46, 47), (17, 16, 22, 23), (14, 12, 19, 17), (20, 23, 35, 32), (16, 13, 21, 22), (14, 17, 23, 20), (13, 14, 20, 21), (28, 30, 10, 26), (15, 30, 28, 67, 66), (29, 27, 31, 11), (10, 11, 38, 37), (0, 4, 5, 7, 2, 24), (18, 28, 27, 40, 41), (32, 35, 57, 54), (21, 20, 32, 33), (23, 22, 34, 35), (22, 21, 33, 34), (38, 39, 61, 60), (11, 31, 39, 38), (31, 26, 36, 39), (26, 10, 37, 36), (43, 42, 12, 14), (44, 40, 27, 29, 30, 15), (41, 43, 14, 13, 16, 62, 65, 18), (24, 2, 48, 50), (48, 47, 52, 49), (47, 46, 45, 52), (49, 53, 51, 50, 48), (5, 42, 45, 46), (44, 0, 51, 53), (53, 49, 41, 40, 44), (2, 7, 47, 48), (0, 24, 50, 51), (42, 43, 52, 45), (55, 54, 57, 56), (33, 32, 54, 55), (35, 34, 56, 57), (34, 33, 55, 56), (60, 61, 58, 59), (36, 37, 59, 58), (39, 36, 58, 61), (37, 38, 60, 59), (16, 17, 63, 62), (17, 19, 64, 63), (76, 78, 73, 72), (8, 3, 71, 74), (3, 25, 70, 71), (63, 64, 78, 76), (75, 76, 72, 74), (79, 75, 74, 71), (77, 79, 71, 70), (68, 77, 70, 69), (64, 6, 73, 78), (9, 8, 74, 72), (67, 65, 79, 77), (25, 1, 69, 70), (62, 63, 76, 75), (66, 67, 77, 68), (1, 66, 68, 69), (42, 5, 83, 91), (15, 66, 94, 88), (44, 15, 88, 92), (0, 44, 92, 80), (1, 25, 90, 81), (6, 64, 93, 84), (66, 1, 81, 94), (19, 12, 87, 89), (3, 8, 85, 82), (64, 19, 89, 93), (25, 3, 82, 90), (8, 9, 86, 85), (9, 6, 84, 86), (12, 42, 91, 87)])
me_cube_001.polygons.foreach_set('material_index', [0, 1, 1, 1, 1, 1, 0, 1, 0, 1, 1, 1, 1, 1, 0, 1, 1, 0, 0, 1, 1, 1, 1, 1, 1, 1, 1, 0, 0, 0, 0, 1, 1, 1, 1, 1, 1, 0, 0, 1, 2, 1, 1, 1, 2, 1, 1, 0, 0, 0, 1, 1, 1, 1, 1, 1, 1, 1, 1, 1, 1, 1, 1, 1, 1, 1, 0, 0, 1, 1, 1, 1, 0, 1, 0, 1, 1, 1, 0])
_uv = me_cube_001.uv_layers.new(name='UVMap')
_uv.uv.foreach_set('vector', [0.0, 0.0, 0.0, 0.0, 0.0, 0.0, 0.0, 0.0, 0.0, 0.0, 0.0, 0.0, 0.0, 0.0, 0.0, 0.0, 0.0, 0.0, 0.0, 0.0, 0.0, 0.0, 0.0, 0.0, 0.0, 0.0, 0.0, 0.0, 0.0, 0.0, 0.0, 0.0, 0.0, 0.0, 0.0, 0.0, 0.0, 0.0, 0.0, 0.0, 0.0, 0.0, 0.0, 0.0, 0.0, 0.0, 0.0, 0.0, 0.0, 0.0, 0.0, 0.0, 0.0, 0.0, 0.0, 0.0, 0.0, 0.0, 0.0, 0.0, 0.0, 0.0, 0.0, 0.0, 0.0, 0.0, 0.0, 0.0, 0.0, 0.0, 0.0, 0.0, 0.0, 0.0, 0.0, 0.0, 0.0, 0.0, 0.0, 0.0, 0.0, 0.0, 0.0, 0.0, 0.0, 0.0, 0.0, 0.0, 0.0, 0.0, 0.0, 0.0, 0.0, 0.0, 0.0, 0.0, 0.0, 0.0, 0.0, 0.0, 0.0, 0.0, 0.0, 0.0, 0.0, 0.0, 0.0, 0.0, 0.0, 0.0, 0.0, 0.0, 0.0, 0.0, 0.0, 0.0, 0.0, 0.0, 0.0, 0.0, 0.0, 0.0, 0.0, 0.0, 0.0, 0.0, 0.0, 0.0, 0.0, 0.0, 0.0, 0.0, 0.0, 0.0, 0.0, 0.0, 0.0, 0.0, 0.0, 0.0, 0.0, 0.0, 0.0, 0.0, 0.0, 0.0, 0.0, 0.0, 0.0, 0.0, 0.0, 0.0, 0.0, 0.0, 0.0, 0.0, 0.0, 0.0, 0.0, 0.0, 0.0, 0.0, 0.0, 0.0, 0.0, 0.0, 0.0, 0.0, 0.0, 0.0, 0.0, 0.0, 0.0, 0.0, 0.0, 0.0, 0.0, 0.0, 0.0, 0.0, 0.0, 0.0, 0.0, 0.0, 0.0, 0.0, 0.0, 0.0, 0.0, 0.0, 0.0, 0.0, 0.0, 0.0, 0.0, 0.0, 0.0, 0.0, 0.0, 0.0, 0.0, 0.0, 0.0, 0.0, 0.0, 0.0, 0.0, 0.0, 0.0, 0.0, 0.0, 0.0, 0.0, 0.0, 0.0, 0.0, 0.0, 0.0, 0.0, 0.0, 0.0, 0.0, 0.0, 0.0, 0.0, 0.0, 0.0, 0.0, 0.0, 0.0, 0.0, 0.0, 0.0, 0.0, 0.0, 0.0, 0.0, 0.0, 0.0, 0.0, 0.0, 0.0, 0.0, 0.0, 0.0, 0.0, 0.0, 0.0, 0.0, 0.0, 0.0, 0.0, 0.0, 0.0, 0.0, 0.0, 0.0, 0.0, 0.0, 0.0, 0.0, 0.0, 0.0, 0.0, 0.0, 0.0, 0.0, 0.0, 0.0, 0.0, 0.0, 0.0, 0.0, 0.0, 0.0, 0.0, 0.0, 0.0, 0.0, 0.0, 0.0, 0.0, 0.0, 0.0, 0.0, 0.0, 0.0, 0.0, 0.0, 0.0, 0.0, 0.0, 0.0, 0.0, 0.0, 0.0, 0.0, 0.0, 0.0, 0.0, 0.0, 0.0, 0.0, 0.0, 0.0, 0.0, 0.0, 0.0, 0.0, 0.0, 0.0, 0.0, 0.0, 0.0, 0.0, 0.0, 0.0, 0.0, 0.0, 0.0, 0.0, 0.0, 0.0, 0.0, 0.0, 0.0, 0.0, 0.0, 0.0, 0.0, 0.0, 0.0, 0.0, 0.0, 0.0, 0.0, 0.0, 0.0, 0.0, 0.0, 0.0, 0.0, 0.0, 0.0, 0.0, 0.0, 0.0, 0.0, 0.0, 0.0, 0.0, 0.0, 0.0, 0.0, 0.0, 0.0, 0.0, 0.0, 0.0, 0.0, 0.0, 0.0, 0.0, 0.0, 0.0, 0.0, 0.0, 0.0, 0.0, 0.0, 0.0, 0.0, 0.0, 0.0, 0.0, 0.0, 0.0, 0.0, 0.0, 0.0, 0.0, 0.0, 0.0, 0.0, 0.0, 0.0, 0.0, 0.0, 0.0, 0.0, 0.0, 0.0, 0.0, 0.0, 0.0, 0.0, 0.0, 0.0, 0.0, 0.0, 0.0, 0.0, 0.0, 0.0, 0.0, 0.0, 0.0, 0.0, 0.0, 0.0, 0.0, 0.0, 0.0, 0.0, 0.0, 0.0, 0.0, 0.0, 0.0, 0.0, 0.0, 0.0, 0.0, 0.0, 0.0, 0.0, 0.0, 0.0, 0.0, 0.0, 0.0, 0.0, 0.0, 0.0, 0.0, 0.0, 0.0, 0.0, 0.0, 0.0, 0.0, 0.0, 0.0, 0.0, 0.0, 0.0, 0.0, 0.0, 0.0, 0.0, 0.0, 0.0, 0.0, 0.0, 0.0, 0.0, 0.0, 0.0, 0.0, 0.0, 0.0, 0.0, 0.0, 0.0, 0.0, 0.0, 0.0, 0.0, 0.0, 0.0, 0.0, 0.0, 0.0, 0.0, 0.0, 0.0, 0.0, 0.0, 0.0, 0.0, 0.0, 0.0, 0.0, 0.0, 0.0, 0.0, 0.0, 0.0, 0.0, 0.0, 0.0, 0.0, 0.0, 0.0, 0.0, 0.0, 0.0, 0.0, 0.0, 0.0, 0.0, 0.0, 0.0, 0.0, 0.0, 0.0, 0.0, 0.0, 0.0, 0.0, 0.0, 0.0, 0.0, 0.0, 0.0, 0.0, 0.0, 0.0, 0.0, 0.0, 0.0, 0.0, 0.0, 0.0, 0.0, 0.0, 0.0, 0.0, 0.0, 0.0, 0.0, 0.0, 0.0, 0.0, 0.0, 0.0, 0.0, 0.0, 0.0, 0.0, 0.0, 0.0, 0.0, 0.0, 0.0, 0.0, 0.0, 0.0, 0.0, 0.0, 0.0, 0.0, 0.0, 0.0, 0.0, 0.0, 0.0, 0.0, 0.0, 0.0, 0.0, 0.0, 0.0, 0.0, 0.0, 0.0, 0.0, 0.0, 0.0, 0.0, 0.0, 0.0, 0.0, 0.0, 0.0, 0.0, 0.0, 0.0, 0.0, 0.0, 0.0, 0.0, 0.0, 0.0, 0.0, 0.0, 0.0, 0.0, 0.0, 0.0, 0.0, 0.0, 0.0, 0.0, 0.0, 0.0, 0.0, 0.0, 0.0, 0.0, 0.0, 0.0, 0.0, 0.0, 0.0, 0.0, 0.0, 0.0, 0.0, 0.0, 0.0, 0.0, 0.0, 0.0, 0.0, 0.0, 0.0, 0.0, 0.0, 0.0, 0.0, 0.0, 0.0, 0.0, 0.0, 0.0, 0.0, 0.0, 0.0, 0.0, 0.0, 0.0, 0.0, 0.0, 0.0, 0.0, 0.0, 0.0, 0.0, 0.0, 0.0, 0.0, 0.0, 0.0, 0.0, 0.0, 0.0, 0.0, 0.0, 0.0, 0.0, 0.0, 0.0, 0.0, 0.0, 0.0])
me_cube_001.materials.append(mat_garage)
me_cube_001.materials.append(mat_garage_wood)
me_cube_001.materials.append(mat_sky)
me_cube_001.use_remesh_preserve_volume = False
me_cube_001.use_remesh_preserve_attributes = False
me_cube_001.use_mirror_vertex_groups = False
me_cube_001.update()

# ---- objects
ob_cylinder = bpy.data.objects.new('Cylinder', me_cylinder_003)
ob_barell_001 = bpy.data.objects.new('Barell.001', me_cylinder_001)
ob_cube = bpy.data.objects.new('Cube', me_cube_005)
ob_hay_1 = bpy.data.objects.new('Hay_1', me_cylinder_016)
ob_hay_2 = bpy.data.objects.new('Hay_2', me_cylinder_015)
ob_hay = bpy.data.objects.new('Hay', me_cylinder_014)
ob_tv = bpy.data.objects.new('TV', me_cylinder_012)
ob_wedro = bpy.data.objects.new('Wedro', me_cylinder_011)
ob_plane = bpy.data.objects.new('Plane', me_plane)
ob_polka = bpy.data.objects.new('Polka', me_cube_007)
ob_barell = bpy.data.objects.new('Barell', me_cylinder_002)
ob_table = bpy.data.objects.new('Table', me_cube_002)
ob_lamp = bpy.data.objects.new('Lamp', me_cylinder)
ob_room = bpy.data.objects.new('Room', me_cube_001)

# ---- transforms, parenting, visibility, modifiers, constraints
ob_cylinder.location = (-0.07408, 4.046, 6.895)
ob_cylinder.rotation_euler = (-0.0, 1.571, 0.0)
ob_cylinder.scale = (0.455, 0.455, 4.078)
ob_cylinder.lineart.crease_threshold = 0.0
ob_barell_001.location = (-2.874, 2.672, 0.9541)
ob_barell_001.scale = (0.91, 0.91, 1.337)
ob_barell_001.lineart.crease_threshold = 0.0
ob_cube.location = (-0.1764, 1.421, 0.3804)
ob_cube.rotation_euler = (0.0, -0.0, 0.7507)
ob_cube.scale = (1.035, 0.4759, 0.4759)
ob_cube.lineart.crease_threshold = 0.0
ob_hay_1.location = (2.404, 2.564, 1.3)
ob_hay_1.rotation_euler = (-0.0, 1.571, 0.0)
ob_hay_1.scale = (0.5759, 0.5759, 1.267)
ob_hay_1.lineart.crease_threshold = 0.0
ob_hay_2.location = (2.404, 1.917, 0.5085)
ob_hay_2.rotation_euler = (-0.0, 1.571, 0.0)
ob_hay_2.scale = (0.5759, 0.5759, 1.267)
ob_hay_2.lineart.crease_threshold = 0.0
ob_hay.location = (2.404, 3.102, 0.5085)
ob_hay.rotation_euler = (-0.0, 1.571, 0.0)
ob_hay.scale = (0.5759, 0.5759, 1.267)
ob_hay.lineart.crease_threshold = 0.0
ob_tv.location = (-2.477, 0.9395, 2.302)
ob_tv.rotation_euler = (1.571, -0.0, 0.8477)
ob_tv.scale = (0.06392, 0.06392, 0.03601)
ob_tv.lineart.crease_threshold = 0.0
ob_wedro.location = (-2.953, -3.388, 0.3835)
ob_wedro.scale = (0.47, 0.47, 0.47)
ob_wedro.lineart.crease_threshold = 0.0
ob_plane.location = (2.292, -1.396, -0.09064)
ob_plane.rotation_euler = (0.0, -0.0, 0.5203)
ob_plane.lineart.crease_threshold = 0.0
ob_polka.location = (-3.123, 3.124, 5.393)
ob_polka.scale = (0.8379, 0.8379, 0.0664)
ob_polka.lineart.crease_threshold = 0.0
ob_barell.location = (-1.1, 2.841, 0.9541)
ob_barell.scale = (0.91, 0.91, 1.337)
ob_barell.lineart.crease_threshold = 0.0
ob_table.location = (-2.885, -0.5546, 1.453)
ob_table.rotation_euler = (0.0, -0.0, 4.712)
ob_table.scale = (2.079, 0.3165, 0.1378)
ob_table.lineart.crease_threshold = 0.0
ob_lamp.location = (0.1509, 0.1996, 7.883)
ob_lamp.scale = (1.0, 1.0, 0.5838)
ob_lamp.lineart.crease_threshold = 0.0
ob_room.location = (0.0, 0.0, 3.879)
ob_room.scale = (3.982, 3.982, 3.982)
ob_room.lineart.crease_threshold = 0.0

# ---- collection membership
col_collection_1.objects.link(ob_cylinder)
col_collection_1.objects.link(ob_barell_001)
col_collection_1.objects.link(ob_cube)
col_collection_1.objects.link(ob_hay_1)
col_collection_1.objects.link(ob_hay_2)
col_collection_1.objects.link(ob_hay)
col_collection_1.objects.link(ob_tv)
col_collection_1.objects.link(ob_wedro)
col_collection_1.objects.link(ob_plane)
col_collection_1.objects.link(ob_polka)
col_collection_1.objects.link(ob_barell)
col_collection_1.objects.link(ob_table)
col_collection_1.objects.link(ob_lamp)
col_collection_1.objects.link(ob_room)

# ---- scene / render settings (as saved in the file)
scene.frame_start = 1; scene.frame_end = 250; scene.frame_set(2)
scene.render.engine = 'BLENDER_EEVEE_NEXT'
scene.render.resolution_percentage = 50
scene.render.dither_intensity = 0.0
scene.cycles.use_denoising = False
scene.cycles.samples = 128
scene.cycles.sampling_pattern = 'TABULATED_SOBOL'
scene.cycles.light_sampling_threshold = 0.0
scene.cycles.use_adaptive_sampling = False
scene.cycles.use_light_tree = False
scene.cycles.blur_glossy = 0.0
scene.cycles.sample_clamp_indirect = 0.0
scene.view_settings.view_transform = 'Standard'
bpy.context.view_layer.update()

# ---- added for rendering (the .blend has no active camera): camera
cam_auto = bpy.data.cameras.new('AutoCamera')
cam_auto.lens = 50.0
cam_auto.sensor_width = 36.0
cam_auto.clip_end = 1000.0
ob_auto_camera = bpy.data.objects.new('AutoCamera', cam_auto)
scene.collection.objects.link(ob_auto_camera)
ob_auto_camera.location = (14.2087, -17.0579, 16.2139)
ob_auto_camera.rotation_euler = (1.09748, -7.21219e-08, 0.694738)
scene.camera = ob_auto_camera
bpy.context.view_layer.update()
